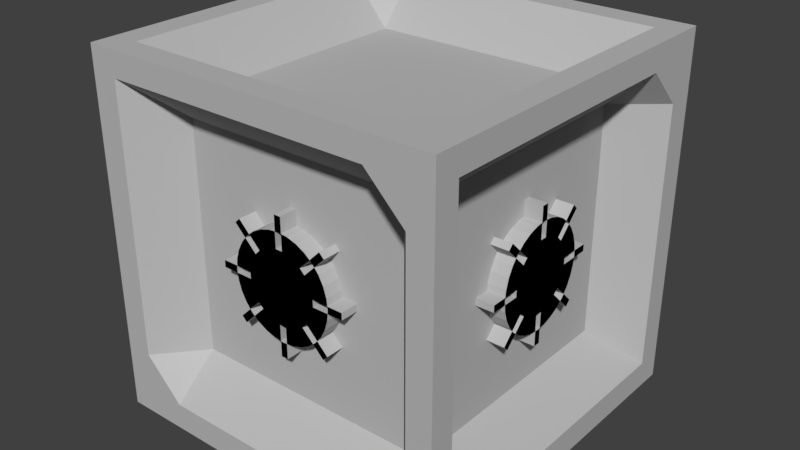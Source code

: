 # Source: BlockBomb.blend  (saved by Blender 2.78.0; exported with 4.5.12 LTS)
import bpy
from mathutils import Matrix  # noqa: F401  (used for matrix-valued properties, if any)

bpy.ops.wm.read_factory_settings(use_empty=True)
scene = bpy.context.scene
scene.name = 'Scene'

# ---- collections
col_collection_1 = bpy.data.collections.new('Collection 1'); scene.collection.children.link(col_collection_1)

# ---- materials (node trees are filled in below, after node groups)
mat_material_001 = bpy.data.materials.new('Material.001')
mat_material_001.alpha_threshold = 0.0
mat_material_001.use_transparent_shadow = False
mat_material_001.diffuse_color = (0.5, 0.5, 0.5, 1.0)
mat_material_001.roughness = 0.5
mat_bomb = bpy.data.materials.new('Bomb')
mat_bomb.alpha_threshold = 0.0
mat_bomb.use_transparent_shadow = False
mat_bomb.diffuse_color = (0.0, 0.0, 0.0, 1.0)
mat_bomb.roughness = 0.5

# ---- material node trees

# ---- world
world_world = bpy.data.worlds.new('World'); scene.world = world_world
world_world.color = (0.05088, 0.05088, 0.05088)
world_world.use_sun_shadow = False
world_world.sun_shadow_jitter_overblur = 0.0
world_world.cycles.sampling_method = 'MANUAL'

# ---- meshes
me_cube_002 = bpy.data.meshes.new('Cube.002')
me_cube_002.from_pydata([(-1.0, -1.0, -1.0), (-1.0, -1.0, 1.0), (-1.0, 1.0, -1.0), (-1.0, 1.0, 1.0), (1.0, -1.0, -1.0), (1.0, -1.0, 1.0), (1.0, 1.0, -1.0), (1.0, 1.0, 1.0), (-0.85, 1.0, -1.0), (-0.85, 1.0, 1.0), (-0.85, -1.0, -1.0), (-0.85, -1.0, 1.0), (0.8613, 1.0, 1.0), (0.8613, -1.0, -1.0), (0.8613, 1.0, -1.0), (0.8613, -1.0, 1.0), (-1.0, -1.0, -0.85), (-1.0, 1.0, -0.85), (1.0, 1.0, -0.85), (1.0, -1.0, -0.85), (-0.85, -1.0, -0.85), (-0.85, 1.0, -0.85), (0.8613, -1.0, -0.85), (0.8613, 1.0, -0.85), (-1.0, -1.0, 0.8613), (-1.0, 1.0, 0.8613), (1.0, 1.0, 0.8613), (1.0, -1.0, 0.8613), (-0.85, -1.0, 0.8613), (-0.85, 1.0, 0.8613), (0.8613, -1.0, 0.8613), (0.8613, 1.0, 0.8613), (-1.0, 0.85, -1.0), (-1.0, 0.85, 1.0), (1.0, 0.85, -1.0), (1.0, 0.85, 1.0), (-0.85, 0.85, 1.0), (-0.85, 0.85, -1.0), (0.8613, 0.85, 1.0), (0.8613, 0.85, -1.0), (1.0, 0.85, -0.85), (-1.0, 0.85, -0.85), (1.0, 0.85, 0.8613), (-1.0, 0.85, 0.8613), (-1.0, -0.8613, -1.0), (1.0, -0.8613, 1.0), (-0.85, -0.8613, 1.0), (-0.85, -0.8613, -1.0), (0.8613, -0.8613, 1.0), (0.8613, -0.8613, -1.0), (1.0, -0.8613, -0.85), (1.0, -0.8613, 0.8613), (-1.0, -0.8613, 1.0), (1.0, -0.8613, -1.0), (-1.0, -0.8613, -0.85), (-1.0, -0.8613, 0.8613), (-0.85, -1.0, 0.005625), (-0.85, 1.0, 0.005625), (0.8613, -1.0, 0.005625), (0.8613, 1.0, 0.005625), (0.005625, 1.0, -0.85), (0.005625, -1.0, -0.85), (0.005625, 1.0, 0.8613), (0.005625, -1.0, 0.8613), (-1.0, -0.005625, -0.85), (-1.0, -0.005625, 0.8613), (-1.0, 0.85, 0.005625), (1.0, 0.85, 0.005625), (0.005625, 0.85, -1.0), (0.005625, 0.85, 1.0), (-0.85, -0.005625, 1.0), (-0.85, -0.005625, -1.0), (0.8613, -0.005625, 1.0), (0.8613, -0.005625, -1.0), (1.0, -0.005625, -0.85), (1.0, -0.005625, 0.8613), (-1.0, -0.8613, 0.005625), (1.0, -0.8613, 0.005625), (0.005625, -0.8613, -1.0), (0.005625, -0.8613, 1.0), (0.005625, -0.005625, 0.75), (0.005625, -0.005625, -0.75), (-0.85, -1.0, -0.4222), (-0.85, 1.0, -0.4222), (0.8613, -1.0, -0.4222), (0.8613, 1.0, -0.4222), (0.4334, 1.0, -0.85), (-0.4222, -1.0, -0.85), (0.4334, 1.0, 0.8613), (-0.4222, -1.0, 0.8613), (-1.0, 0.4222, -0.85), (-1.0, 0.4222, 0.8613), (-1.0, 0.85, -0.4222), (1.0, 0.85, -0.4222), (-0.4222, 0.85, -1.0), (0.4334, 0.85, 1.0), (-0.85, -0.4334, 1.0), (-0.85, -0.4334, -1.0), (0.8613, -0.4334, 1.0), (0.8613, -0.4334, -1.0), (1.0, -0.4334, -0.85), (1.0, -0.4334, 0.8613), (-1.0, -0.8613, -0.4222), (1.0, -0.8613, -0.4222), (-0.4222, -0.8613, -1.0), (0.4334, -0.8613, 1.0), (-0.85, -1.0, 0.4334), (-0.85, 1.0, 0.4334), (0.8613, -1.0, 0.4334), (0.8613, 1.0, 0.4334), (-0.4222, 1.0, -0.85), (0.4334, -1.0, -0.85), (-0.4222, 1.0, 0.8613), (0.4334, -1.0, 0.8613), (-1.0, -0.4334, -0.85), (-1.0, -0.4334, 0.8613), (-1.0, 0.85, 0.4334), (1.0, 0.85, 0.4334), (0.4334, 0.85, -1.0), (-0.4222, 0.85, 1.0), (-0.85, 0.4222, 1.0), (-0.85, 0.4222, -1.0), (0.8613, 0.4222, 1.0), (0.8613, 0.4222, -1.0), (1.0, 0.4222, -0.85), (1.0, 0.4222, 0.8613), (-1.0, -0.8613, 0.4334), (1.0, -0.8613, 0.4334), (0.4334, -0.8613, -1.0), (-0.4222, -0.8613, 1.0), (0.005625, -0.4334, 0.75), (0.005625, 0.4222, 0.75), (0.4334, -0.005625, 0.75), (-0.4222, -0.005625, 0.75), (0.005625, -0.4334, -0.75), (0.005625, 0.4222, -0.75), (-0.4222, -0.005625, -0.75), (0.4334, -0.005625, -0.75), (0.75, -0.4334, 0.005625), (0.75, 0.4222, 0.005625), (0.75, -0.005625, -0.4222), (0.75, -0.005625, 0.4334), (-0.75, 0.4222, 0.005625), (-0.75, -0.4334, 0.005625), (-0.75, -0.005625, -0.4222), (-0.75, -0.005625, 0.4334), (-0.4222, -0.75, 0.005625), (0.4334, -0.75, 0.005625), (0.005625, -0.75, -0.4222), (0.005625, -0.75, 0.4334), (0.4334, 0.75, 0.005625), (-0.4222, 0.75, 0.005625), (0.005625, 0.75, -0.4222), (0.005625, 0.75, 0.4334), (-0.4222, 0.75, 0.4334), (-0.4222, 0.75, -0.4222), (0.4334, 0.75, -0.4222), (0.4334, -0.75, 0.4334), (0.4334, -0.75, -0.4222), (-0.4222, -0.75, -0.4222), (-0.75, -0.4334, 0.4334), (-0.75, -0.4334, -0.4222), (-0.75, 0.4222, -0.4222), (0.75, 0.4222, 0.4334), (0.75, 0.4222, -0.4222), (0.75, -0.4334, -0.4222), (0.4334, 0.4222, -0.75), (-0.4222, 0.4222, -0.75), (-0.4222, -0.4334, -0.75), (-0.4222, 0.4222, 0.75), (0.4334, 0.4222, 0.75), (0.4334, -0.4334, 0.75), (-0.4222, -0.4334, 0.75), (0.4334, -0.4334, -0.75), (0.75, -0.4334, 0.4334), (-0.75, 0.4222, 0.4334), (-0.4222, -0.75, 0.4334), (0.4334, 0.75, 0.4334), (-0.85, -1.0, -0.6361), (-0.85, 1.0, -0.6361), (0.8613, -1.0, -0.6361), (0.8613, 1.0, -0.6361), (0.6473, 1.0, -0.85), (-0.6361, -1.0, -0.85), (0.6473, 1.0, 0.8613), (-0.6361, -1.0, 0.8613), (-1.0, 0.6361, -0.85), (-1.0, 0.6361, 0.8613), (-1.0, 0.85, -0.6361), (1.0, 0.85, -0.6361), (-0.6361, 0.85, -1.0), (0.6473, 0.85, 1.0), (-0.85, -0.6473, 1.0), (-0.85, -0.6473, -1.0), (0.8613, -0.6473, 1.0), (0.8613, -0.6473, -1.0), (1.0, -0.6473, -0.85), (1.0, -0.6473, 0.8613), (-1.0, -0.8613, -0.6361), (1.0, -0.8613, -0.6361), (-0.6361, -0.8613, -1.0), (0.6473, -0.8613, 1.0), (-0.85, -1.0, 0.2195), (-0.85, 1.0, 0.2195), (0.8613, -1.0, 0.2195), (0.8613, 1.0, 0.2195), (-0.2083, 1.0, -0.85), (0.2195, -1.0, -0.85), (-0.2083, 1.0, 0.8613), (0.2195, -1.0, 0.8613), (-1.0, -0.2195, -0.85), (-1.0, -0.2195, 0.8613), (-1.0, 0.85, 0.2195), (1.0, 0.85, 0.2195), (0.2195, 0.85, -1.0), (-0.2083, 0.85, 1.0), (-0.85, 0.2083, 1.0), (-0.85, 0.2083, -1.0), (0.8613, 0.2083, 1.0), (0.8613, 0.2083, -1.0), (1.0, 0.2083, -0.85), (1.0, 0.2083, 0.8613), (-1.0, -0.8613, 0.2195), (1.0, -0.8613, 0.2195), (0.2195, -0.8613, -1.0), (-0.2083, -0.8613, 1.0), (0.005625, -0.6473, 0.75), (0.005625, 0.2083, 0.75), (0.6473, -0.005625, 0.75), (-0.2083, -0.005625, 0.75), (0.005625, -0.6473, -0.75), (0.005625, 0.2083, -0.75), (-0.6361, -0.005625, -0.75), (0.2195, -0.005625, -0.75), (0.75, -0.6473, 0.005625), (0.75, 0.2083, 0.005625), (0.75, -0.005625, -0.6361), (0.75, -0.005625, 0.2195), (-0.75, 0.6361, 0.005625), (-0.75, -0.2195, 0.005625), (-0.75, -0.005625, -0.6361), (-0.75, -0.005625, 0.2195), (-0.6361, -0.75, 0.005625), (0.2195, -0.75, 0.005625), (0.005625, -0.75, -0.6361), (0.005625, -0.75, 0.2195), (0.6473, 0.75, 0.005625), (-0.2083, 0.75, 0.005625), (0.005625, 0.75, -0.6361), (0.005625, 0.75, 0.2195), (-0.85, -1.0, -0.2083), (-0.85, 1.0, -0.2083), (0.8613, -1.0, -0.2083), (0.8613, 1.0, -0.2083), (0.2195, 1.0, -0.85), (-0.2083, -1.0, -0.85), (0.2195, 1.0, 0.8613), (-0.2083, -1.0, 0.8613), (-1.0, 0.2083, -0.85), (-1.0, 0.2083, 0.8613), (-1.0, 0.85, -0.2083), (1.0, 0.85, -0.2083), (-0.2083, 0.85, -1.0), (0.2195, 0.85, 1.0), (-0.85, -0.2195, 1.0), (-0.85, -0.2195, -1.0), (0.8613, -0.2195, 1.0), (0.8613, -0.2195, -1.0), (1.0, -0.2195, -0.85), (1.0, -0.2195, 0.8613), (-1.0, -0.8613, -0.2083), (1.0, -0.8613, -0.2083), (-0.2083, -0.8613, -1.0), (0.2195, -0.8613, 1.0), (-0.85, -1.0, 0.6473), (-0.85, 1.0, 0.6473), (0.8613, -1.0, 0.6473), (0.8613, 1.0, 0.6473), (-0.6361, 1.0, -0.85), (0.6473, -1.0, -0.85), (-0.6361, 1.0, 0.8613), (0.6473, -1.0, 0.8613), (-1.0, -0.6473, -0.85), (-1.0, -0.6473, 0.8613), (-1.0, 0.85, 0.6473), (1.0, 0.85, 0.6473), (0.6473, 0.85, -1.0), (-0.6361, 0.85, 1.0), (-0.85, 0.6361, 1.0), (-0.85, 0.6361, -1.0), (0.8613, 0.6361, 1.0), (0.8613, 0.6361, -1.0), (1.0, 0.6361, -0.85), (1.0, 0.6361, 0.8613), (-1.0, -0.8613, 0.6473), (1.0, -0.8613, 0.6473), (0.6473, -0.8613, -1.0), (-0.6361, -0.8613, 1.0), (0.005625, -0.2195, 0.75), (0.005625, 0.6361, 0.75), (0.2195, -0.005625, 0.75), (-0.6361, -0.005625, 0.75), (0.005625, -0.2195, -0.75), (0.005625, 0.6361, -0.75), (-0.2083, -0.005625, -0.75), (0.6473, -0.005625, -0.75), (0.75, -0.2195, 0.005625), (0.75, 0.6361, 0.005625), (0.75, -0.005625, -0.2083), (0.75, -0.005625, 0.6473), (-0.75, 0.2083, 0.005625), (-0.75, -0.6473, 0.005625), (-0.75, -0.005625, -0.2083), (-0.75, -0.005625, 0.6473), (-0.2083, -0.75, 0.005625), (0.6473, -0.75, 0.005625), (0.005625, -0.75, -0.2083), (0.005625, -0.75, 0.6473), (0.2195, 0.75, 0.005625), (-0.6361, 0.75, 0.005625), (0.005625, 0.75, -0.2083), (0.005625, 0.75, 0.6473), (-0.2083, 0.75, 0.4334), (-0.6361, 0.75, 0.4334), (-0.4222, 0.75, 0.2195), (-0.4222, 0.75, 0.6473), (-0.2083, 0.75, -0.4222), (-0.6361, 0.75, -0.4222), (-0.4222, 0.75, -0.6361), (-0.4222, 0.75, -0.2083), (0.6473, 0.75, -0.4222), (0.2195, 0.75, -0.4222), (0.4334, 0.75, -0.6361), (0.4334, 0.75, -0.2083), (0.2195, -0.75, 0.4334), (0.6473, -0.75, 0.4334), (0.4334, -0.75, 0.2195), (0.4334, -0.75, 0.6473), (0.2195, -0.75, -0.4222), (0.6473, -0.75, -0.4222), (0.4334, -0.75, -0.6361), (0.4334, -0.75, -0.2083), (-0.6361, -0.75, -0.4222), (-0.2083, -0.75, -0.4222), (-0.4222, -0.75, -0.6361), (-0.4222, -0.75, -0.2083), (-0.75, -0.2195, 0.4334), (-0.75, -0.6473, 0.4334), (-0.75, -0.4334, 0.2195), (-0.75, -0.4334, 0.6473), (-0.75, -0.2195, -0.4222), (-0.75, -0.6473, -0.4222), (-0.75, -0.4334, -0.6361), (-0.75, -0.4334, -0.2083), (-0.75, 0.6361, -0.4222), (-0.75, 0.2083, -0.4222), (-0.75, 0.4222, -0.6361), (-0.75, 0.4222, -0.2083), (0.75, 0.2083, 0.4334), (0.75, 0.6361, 0.4334), (0.75, 0.4222, 0.2195), (0.75, 0.4222, 0.6473), (0.75, 0.2083, -0.4222), (0.75, 0.6361, -0.4222), (0.75, 0.4222, -0.6361), (0.75, 0.4222, -0.2083), (0.75, -0.6473, -0.4222), (0.75, -0.2195, -0.4222), (0.75, -0.4334, -0.6361), (0.75, -0.4334, -0.2083), (0.4334, 0.2083, -0.75), (0.4334, 0.6361, -0.75), (0.2195, 0.4222, -0.75), (0.6473, 0.4222, -0.75), (-0.4222, 0.2083, -0.75), (-0.4222, 0.6361, -0.75), (-0.6361, 0.4222, -0.75), (-0.2083, 0.4222, -0.75), (-0.4222, -0.6473, -0.75), (-0.4222, -0.2195, -0.75), (-0.6361, -0.4334, -0.75), (-0.2083, -0.4334, -0.75), (-0.4222, 0.2083, 0.75), (-0.4222, 0.6361, 0.75), (-0.2083, 0.4222, 0.75), (-0.6361, 0.4222, 0.75), (0.4334, 0.2083, 0.75), (0.4334, 0.6361, 0.75), (0.6473, 0.4222, 0.75), (0.2195, 0.4222, 0.75), (0.4334, -0.6473, 0.75), (0.4334, -0.2195, 0.75), (0.6473, -0.4334, 0.75), (0.2195, -0.4334, 0.75), (-0.4222, -0.6473, 0.75), (-0.4222, -0.2195, 0.75), (-0.2083, -0.4334, 0.75), (-0.6361, -0.4334, 0.75), (0.4334, -0.6473, -0.75), (0.4334, -0.2195, -0.75), (0.2195, -0.4334, -0.75), (0.6473, -0.4334, -0.75), (0.75, -0.6473, 0.4334), (0.75, -0.2195, 0.4334), (0.75, -0.4334, 0.2195), (0.75, -0.4334, 0.6473), (-0.75, 0.6361, 0.4334), (-0.75, 0.2083, 0.4334), (-0.75, 0.4222, 0.2195), (-0.75, 0.4222, 0.6473), (-0.6361, -0.75, 0.4334), (-0.2083, -0.75, 0.4334), (-0.4222, -0.75, 0.2195), (-0.4222, -0.75, 0.6473), (0.6473, 0.75, 0.4334), (0.2195, 0.75, 0.4334), (0.4334, 0.75, 0.2195), (0.4334, 0.75, 0.6473), (0.2195, 0.75, 0.6473), (0.6473, 0.75, 0.2195), (-0.2083, -0.75, 0.6473), (-0.6361, -0.75, 0.2195), (-0.75, 0.2083, 0.6473), (-0.75, 0.6361, 0.2195), (0.75, -0.2195, 0.6473), (0.75, -0.6473, 0.2195), (0.6473, -0.2195, -0.75), (0.2195, -0.2195, -0.75), (0.2195, -0.6473, -0.75), (-0.6361, -0.2195, 0.75), (-0.2083, -0.2195, 0.75), (-0.2083, -0.6473, 0.75), (0.2195, -0.2195, 0.75), (0.6473, -0.2195, 0.75), (0.6473, -0.6473, 0.75), (0.2195, 0.6361, 0.75), (0.6473, 0.6361, 0.75), (0.6473, 0.2083, 0.75), (-0.6361, 0.6361, 0.75), (-0.2083, 0.6361, 0.75), (-0.2083, 0.2083, 0.75), (-0.2083, -0.2195, -0.75), (-0.6361, -0.2195, -0.75), (-0.6361, -0.6473, -0.75), (-0.2083, 0.6361, -0.75), (-0.6361, 0.6361, -0.75), (-0.6361, 0.2083, -0.75), (0.6473, 0.6361, -0.75), (0.2195, 0.6361, -0.75), (0.2195, 0.2083, -0.75), (0.75, -0.2195, -0.6361), (0.75, -0.6473, -0.6361), (0.75, 0.6361, -0.2083), (0.75, 0.6361, -0.6361), (0.75, 0.2083, -0.6361), (0.75, 0.6361, 0.6473), (0.75, 0.6361, 0.2195), (-0.75, 0.2083, -0.6361), (-0.75, 0.6361, -0.6361), (-0.75, -0.6473, -0.2083), (-0.75, -0.6473, -0.6361), (-0.75, -0.2195, -0.6361), (-0.75, -0.6473, 0.6473), (-0.75, -0.6473, 0.2195), (-0.2083, -0.75, -0.6361), (-0.6361, -0.75, -0.6361), (0.6473, -0.75, -0.2083), (0.6473, -0.75, -0.6361), (0.2195, -0.75, -0.6361), (0.6473, -0.75, 0.6473), (0.6473, -0.75, 0.2195), (0.2195, 0.75, -0.6361), (0.6473, 0.75, -0.6361), (-0.6361, 0.75, -0.2083), (-0.6361, 0.75, -0.6361), (-0.2083, 0.75, -0.6361), (-0.6361, 0.75, 0.6473), (-0.6361, 0.75, 0.2195), (-0.2083, 0.75, 0.6473), (0.6473, 0.75, -0.2083), (0.2195, -0.75, 0.6473), (-0.6361, -0.75, -0.2083), (-0.75, -0.2195, 0.6473), (-0.75, 0.6361, -0.2083), (0.75, 0.2083, 0.6473), (0.75, -0.6473, -0.2083), (0.6473, 0.2083, -0.75), (-0.2083, 0.2083, -0.75), (-0.2083, -0.6473, -0.75), (-0.6361, 0.2083, 0.75), (0.2195, 0.2083, 0.75), (0.2195, -0.6473, 0.75), (-0.6361, -0.6473, 0.75), (0.6473, -0.6473, -0.75), (0.75, -0.6473, 0.6473), (-0.75, 0.6361, 0.6473), (-0.6361, -0.75, 0.6473), (0.6473, 0.75, 0.6473), (0.2195, 0.75, 0.2591), (0.2195, 0.75, -0.2512), (-0.2512, 0.75, 0.2195), (0.005625, 0.75, -0.2751), (0.005625, 0.75, -0.3561), (0.2195, 0.75, -0.01457), (0.2195, 0.75, -0.1568), (0.2195, 0.75, -0.1987), (-0.2083, 0.75, 0.2013), (-0.2083, 0.75, 0.1766), (-0.2083, 0.75, 0.02255), (-0.1954, 0.75, -0.2083), (-0.1905, 0.75, -0.2083), (-0.02793, 0.75, -0.2083), (-0.2479, 0.75, -0.2083), (-0.3695, 0.75, 0.005625), (-0.2896, 0.75, 0.005625), (0.005625, 0.75, 0.3641), (0.005625, 0.75, 0.2831), (-0.2019, 0.75, 0.005625), (0.2324, 0.75, 0.2195), (-0.2083, 0.75, -0.2212), (0.005625, 0.75, 0.1965), (0.1832, 0.75, 0.005625), (0.00918, 0.75, 0.2195), (0.1678, 0.75, 0.2195), (0.1799, 0.75, 0.2195), (-0.2083, 0.75, -0.01457), (-0.2083, 0.75, -0.1687), (-0.2083, 0.75, -0.1944), (0.2291, 0.75, -0.2083), (0.2707, 0.75, 0.005625), (0.3508, 0.75, 0.005625), (0.2195, 0.75, 0.2067), (0.2195, 0.75, 0.1648), (0.2195, 0.75, 0.02255), (0.00918, 0.75, -0.2083), (0.1718, 0.75, -0.2083), (0.1766, 0.75, -0.2083), (-0.1987, 0.75, 0.2195), (-0.1865, 0.75, 0.2195), (-0.02793, 0.75, 0.2195), (-0.2083, 0.75, 0.2291), (0.005625, 0.75, -0.1886), (-0.243, 0.75, 0.02255), (-0.2878, 0.75, 0.02254), (-0.3695, 0.75, 0.02254), (-0.2842, 0.75, 0.05873), (-0.2682, 0.75, 0.1114), (-0.243, 0.75, 0.1586), (-0.2193, 0.75, 0.1877), (-0.243, 0.75, 0.2114), (-0.2267, 0.75, -0.2396), (-0.243, 0.75, -0.2559), (-0.2509, 0.75, -0.2638), (-0.2751, 0.75, -0.2396), (-0.2771, 0.75, -0.2375), (-0.003067, 0.75, -0.1886), (-0.02793, 0.75, -0.1886), (-0.1586, 0.75, -0.119), (-0.1324, 0.75, -0.1453), (-0.1932, 0.75, -0.2061), (-0.2019, 0.75, 0.0003124), (-0.2019, 0.75, -0.01457), (-0.02793, 0.75, 0.2827), (-0.02793, 0.75, 0.2403), (-0.003067, 0.75, 0.3641), (-0.02793, 0.75, 0.3641), (-0.1649, 0.75, 0.2373), (-0.1594, 0.75, 0.2403), (-0.1163, 0.75, 0.2633), (-0.06371, 0.75, 0.2792), (-0.0307, 0.75, 0.2825), (-0.01962, 0.75, 0.2835), (-0.01573, 0.75, 0.2839), (-0.01362, 0.75, 0.284), (-0.01113, 0.75, 0.2842), (-0.008533, 0.75, 0.2842), (-0.006542, 0.75, 0.2841), (-0.003067, 0.75, 0.2839), (0.000864, 0.75, 0.2835), (0.2322, 0.75, -0.2638), (0.2369, 0.75, -0.2591), (0.2563, 0.75, -0.2396), (0.2584, 0.75, -0.2375), (0.2369, 0.75, -0.216), (0.1399, 0.75, -0.119), (0.1136, 0.75, -0.1453), (0.1745, 0.75, -0.2061), (0.2007, 0.75, -0.1798), (0.009181, 0.75, -0.1886), (0.1832, 0.75, 0.0003151), (0.1832, 0.75, -0.01457), (0.1886, 0.75, -0.1944), (0.3508, 0.75, 0.0003145), (0.3508, 0.75, -0.01457), (0.269, 0.75, -0.01457), (0.2369, 0.75, -0.01457), (0.2705, 0.75, 0.000315), (0.2654, 0.75, -0.05076), (0.2495, 0.75, -0.1034), (0.2369, 0.75, -0.127), (0.2235, 0.75, -0.1519), (0.2369, 0.75, 0.267), (0.2322, 0.75, 0.2718), (0.2369, 0.75, 0.224), (0.2531, 0.75, 0.2403), (0.2584, 0.75, 0.2455), (0.1832, 0.75, 0.02254), (0.1745, 0.75, 0.2141), (0.1136, 0.75, 0.1533), (0.1399, 0.75, 0.127), (0.2007, 0.75, 0.1878), (0.00918, 0.75, 0.1965), (0.1886, 0.75, 0.2024), (-0.02793, 0.75, 0.1965), (-0.003067, 0.75, 0.1965), (-0.2019, 0.75, 0.02255), (-0.1931, 0.75, 0.214), (-0.1324, 0.75, 0.1533), (-0.1586, 0.75, 0.127), (-0.2719, 0.75, 0.2403), (-0.2771, 0.75, 0.2455), (-0.2509, 0.75, 0.2718), (-0.243, 0.75, 0.2639), (-0.2194, 0.75, 0.2403), (-0.02793, 0.75, -0.2396), (-0.02793, 0.75, -0.2748), (-0.02793, 0.75, -0.3561), (-0.003067, 0.75, -0.3561), (0.0008645, 0.75, -0.2755), (-0.003028, 0.75, -0.2759), (-0.005135, 0.75, -0.276), (-0.00762, 0.75, -0.2762), (-0.01022, 0.75, -0.2762), (-0.01221, 0.75, -0.2761), (-0.01573, 0.75, -0.2759), (-0.01962, 0.75, -0.2755), (-0.0307, 0.75, -0.2745), (-0.06371, 0.75, -0.2712), (-0.1163, 0.75, -0.2553), (-0.1456, 0.75, -0.2396), (-0.1649, 0.75, -0.2293), (-0.243, 0.75, -0.2034), (-0.2194, 0.75, -0.1798), (-0.3695, 0.75, 0.0003135), (-0.3695, 0.75, -0.01457), (-0.2878, 0.75, -0.01457), (-0.243, 0.75, -0.01457), (-0.2423, 0.75, -0.1519), (-0.2682, 0.75, -0.1034), (-0.2842, 0.75, -0.05076), (-0.2892, 0.75, 0.0003127), (0.2369, 0.75, 0.02254), (0.269, 0.75, 0.02254), (0.3508, 0.75, 0.02255), (0.2235, 0.75, 0.1599), (0.2369, 0.75, 0.1349), (0.2495, 0.75, 0.1114), (0.2654, 0.75, 0.05873), (0.208, 0.75, -0.2396), (0.00918, 0.75, -0.2748), (0.00918, 0.75, -0.2396), (0.009181, 0.75, -0.3561), (0.1461, 0.75, -0.2293), (0.1269, 0.75, -0.2396), (0.0976, 0.75, -0.2553), (0.04495, 0.75, -0.2712), (0.01195, 0.75, -0.2745), (0.2006, 0.75, 0.2403), (0.00918, 0.75, 0.2403), (0.00918, 0.75, 0.2827), (0.00918, 0.75, 0.3641), (0.01195, 0.75, 0.2825), (0.04495, 0.75, 0.2792), (0.0976, 0.75, 0.2633), (0.1406, 0.75, 0.2403), (0.1461, 0.75, 0.2373), (-0.2019, 0.85, 0.005625), (0.005625, 0.85, 0.005625), (0.005625, 0.85, 0.1965), (0.1799, 0.85, 0.2195), (0.2195, 0.85, 0.2195), (0.2195, 0.85, 0.2591), (0.1766, 0.85, -0.2083), (0.2195, 0.85, -0.2083), (0.2195, 0.85, -0.1987), (-0.2512, 0.85, 0.2195), (-0.2083, 0.85, 0.2195), (-0.2083, 0.85, 0.2291), (-0.2479, 0.85, -0.2083), (-0.2083, 0.85, -0.2083), (-0.2083, 0.85, -0.1944), (0.2195, 0.85, -0.2512), (0.005625, 0.85, -0.2751), (0.005625, 0.85, -0.3561), (0.2195, 0.85, -0.01457), (0.2195, 0.85, -0.1568), (-0.2083, 0.85, 0.2013), (-0.2083, 0.85, 0.1766), (-0.2083, 0.85, 0.02255), (-0.1954, 0.85, -0.2083), (-0.1905, 0.85, -0.2083), (-0.02793, 0.85, -0.2083), (-0.3695, 0.85, 0.005625), (-0.2896, 0.85, 0.005625), (0.005625, 0.85, 0.3641), (0.005625, 0.85, 0.2831), (0.2324, 0.85, 0.2195), (-0.2083, 0.85, -0.2212), (0.1832, 0.85, 0.005625), (0.00918, 0.85, 0.2195), (0.1678, 0.85, 0.2195), (-0.2083, 0.85, -0.01457), (-0.2083, 0.85, -0.1687), (0.2291, 0.85, -0.2083), (0.2707, 0.85, 0.005625), (0.3508, 0.85, 0.005625), (0.2195, 0.85, 0.2067), (0.2195, 0.85, 0.1648), (0.2195, 0.85, 0.02255), (0.00918, 0.85, -0.2083), (0.1718, 0.85, -0.2083), (-0.1987, 0.85, 0.2195), (-0.1865, 0.85, 0.2195), (-0.02793, 0.85, 0.2195), (0.005625, 0.85, -0.1886), (-0.243, 0.85, 0.02255), (-0.2878, 0.85, 0.02254), (-0.3695, 0.85, 0.02254), (-0.2842, 0.85, 0.05873), (-0.2682, 0.85, 0.1114), (-0.243, 0.85, 0.1586), (-0.2193, 0.85, 0.1877), (-0.243, 0.85, 0.2114), (-0.2267, 0.85, -0.2396), (-0.243, 0.85, -0.2559), (-0.2509, 0.85, -0.2638), (-0.2751, 0.85, -0.2396), (-0.2771, 0.85, -0.2375), (-0.003067, 0.85, -0.1886), (-0.02793, 0.85, -0.1886), (-0.1586, 0.85, -0.119), (-0.1324, 0.85, -0.1453), (-0.1932, 0.85, -0.2061), (-0.2019, 0.85, 0.0003124), (-0.2019, 0.85, -0.01457), (-0.02793, 0.85, 0.2827), (-0.02793, 0.85, 0.2403), (-0.003067, 0.85, 0.3641), (-0.02793, 0.85, 0.3641), (-0.1649, 0.85, 0.2373), (-0.1594, 0.85, 0.2403), (-0.1163, 0.85, 0.2633), (-0.06371, 0.85, 0.2792), (-0.0307, 0.85, 0.2825), (-0.01962, 0.85, 0.2835), (-0.01573, 0.85, 0.2839), (-0.01362, 0.85, 0.284), (-0.01113, 0.85, 0.2842), (-0.008533, 0.85, 0.2842), (-0.006542, 0.85, 0.2841), (-0.003067, 0.85, 0.2839), (0.0008641, 0.85, 0.2835), (0.2322, 0.85, -0.2638), (0.2369, 0.85, -0.2591), (0.2563, 0.85, -0.2396), (0.2584, 0.85, -0.2375), (0.2369, 0.85, -0.216), (0.1399, 0.85, -0.119), (0.1136, 0.85, -0.1453), (0.1745, 0.85, -0.2061), (0.2007, 0.85, -0.1798), (0.009181, 0.85, -0.1886), (0.1832, 0.85, 0.0003151), (0.1832, 0.85, -0.01457), (0.1886, 0.85, -0.1944), (0.3508, 0.85, 0.0003145), (0.3508, 0.85, -0.01457), (0.269, 0.85, -0.01457), (0.2369, 0.85, -0.01457), (0.2705, 0.85, 0.000315), (0.2654, 0.85, -0.05076), (0.2495, 0.85, -0.1034), (0.2369, 0.85, -0.127), (0.2235, 0.85, -0.1519), (0.2369, 0.85, 0.267), (0.2322, 0.85, 0.2718), (0.2369, 0.85, 0.224), (0.2531, 0.85, 0.2403), (0.2584, 0.85, 0.2455), (0.1832, 0.85, 0.02254), (0.1745, 0.85, 0.2141), (0.1136, 0.85, 0.1533), (0.1399, 0.85, 0.127), (0.2007, 0.85, 0.1878), (0.00918, 0.85, 0.1965), (0.1886, 0.85, 0.2024), (-0.02793, 0.85, 0.1965), (-0.003067, 0.85, 0.1965), (-0.2019, 0.85, 0.02255), (-0.1931, 0.85, 0.214), (-0.1324, 0.85, 0.1533), (-0.1586, 0.85, 0.127), (-0.2719, 0.85, 0.2403), (-0.2771, 0.85, 0.2455), (-0.2509, 0.85, 0.2718), (-0.243, 0.85, 0.2639), (-0.2194, 0.85, 0.2403), (-0.02793, 0.85, -0.2396), (-0.02793, 0.85, -0.2748), (-0.02793, 0.85, -0.3561), (-0.003067, 0.85, -0.3561), (0.0008646, 0.85, -0.2755), (-0.003028, 0.85, -0.2759), (-0.005135, 0.85, -0.276), (-0.00762, 0.85, -0.2762), (-0.01022, 0.85, -0.2762), (-0.01221, 0.85, -0.2761), (-0.01573, 0.85, -0.2759), (-0.01962, 0.85, -0.2755), (-0.0307, 0.85, -0.2745), (-0.06371, 0.85, -0.2712), (-0.1163, 0.85, -0.2553), (-0.1456, 0.85, -0.2396), (-0.1649, 0.85, -0.2293), (-0.243, 0.85, -0.2034), (-0.2194, 0.85, -0.1798), (-0.3695, 0.85, 0.0003135), (-0.3695, 0.85, -0.01457), (-0.2878, 0.85, -0.01457), (-0.243, 0.85, -0.01457), (-0.2423, 0.85, -0.1519), (-0.2682, 0.85, -0.1034), (-0.2842, 0.85, -0.05076), (-0.2892, 0.85, 0.0003127), (0.2369, 0.85, 0.02254), (0.269, 0.85, 0.02254), (0.3508, 0.85, 0.02255), (0.2235, 0.85, 0.1599), (0.2369, 0.85, 0.1349), (0.2495, 0.85, 0.1114), (0.2654, 0.85, 0.05873), (0.208, 0.85, -0.2396), (0.009181, 0.85, -0.2748), (0.009181, 0.85, -0.2396), (0.009181, 0.85, -0.3561), (0.1461, 0.85, -0.2293), (0.1269, 0.85, -0.2396), (0.0976, 0.85, -0.2553), (0.04495, 0.85, -0.2712), (0.01195, 0.85, -0.2745), (0.2006, 0.85, 0.2403), (0.00918, 0.85, 0.2403), (0.00918, 0.85, 0.2827), (0.00918, 0.85, 0.3641), (0.01195, 0.85, 0.2825), (0.04495, 0.85, 0.2792), (0.0976, 0.85, 0.2633), (0.1406, 0.85, 0.2403), (0.1461, 0.85, 0.2373), (-0.75, -0.005625, 0.2061), (-0.75, 0.1908, 0.005625), (-0.75, 0.2083, -0.2367), (-0.75, 0.2313, 0.2195), (-0.75, -0.2195, -0.2313), (-0.75, -0.2479, 0.2195), (-0.75, 0.2813, 0.005625), (-0.75, 0.364, 0.005625), (-0.75, 0.2083, -0.01216), (-0.75, 0.2083, -0.1824), (-0.75, 0.0109, 0.2195), (-0.75, 0.1771, 0.2195), (-0.75, 0.1875, 0.2195), (-0.75, -0.2195, -0.01216), (-0.75, -0.2195, -0.1771), (-0.75, -0.2195, -0.1902), (-0.75, -0.2195, 0.2042), (-0.75, -0.2195, 0.1911), (-0.75, -0.2195, 0.02621), (-0.75, -0.005625, -0.192), (-0.75, 0.2083, 0.1965), (-0.75, 0.2083, 0.02621), (-0.75, -0.005625, -0.2826), (-0.75, -0.005625, -0.3653), (-0.75, -0.2195, 0.2454), (-0.75, -0.3806, 0.005625), (-0.75, -0.2978, 0.005625), (-0.75, 0.2083, 0.2513), (-0.75, -0.2073, 0.005625), (-0.75, 0.2342, -0.2083), (-0.75, -0.2006, -0.2083), (-0.75, -0.1965, -0.2083), (-0.75, -0.02747, -0.2083), (-0.75, -0.005625, 0.3793), (-0.75, -0.005625, 0.2967), (-0.75, 0.0109, -0.2083), (-0.75, 0.1799, -0.2083), (-0.75, 0.184, -0.2083), (-0.75, -0.204, 0.2195), (-0.75, -0.1937, 0.2195), (-0.75, -0.02747, 0.2195), (-0.75, -0.2507, -0.2083), (-0.75, 0.2463, 0.279), (-0.75, 0.2414, 0.2839), (-0.75, 0.2463, 0.2345), (-0.75, 0.2631, 0.2513), (-0.75, 0.2685, 0.2567), (-0.75, -0.02747, -0.192), (-0.75, -0.1626, -0.1202), (-0.75, -0.1355, -0.1473), (-0.75, -0.2073, 0.003231), (-0.75, -0.2073, -0.01216), (-0.75, -0.213, -0.1981), (-0.75, -0.2498, 0.02621), (-0.75, -0.2961, 0.02621), (-0.75, -0.3806, 0.02621), (-0.75, -0.298, 0.007029), (-0.75, -0.2924, 0.06363), (-0.75, -0.2759, 0.1181), (-0.75, -0.2498, 0.1668), (-0.75, -0.2491, 0.1682), (-0.75, -0.2254, 0.197), (-0.75, -0.233, -0.2448), (-0.75, -0.2498, -0.2616), (-0.75, -0.258, -0.2698), (-0.75, -0.283, -0.2448), (-0.75, -0.2851, -0.2427), (-0.75, -0.02747, 0.2952), (-0.75, -0.02747, 0.2513), (-0.75, -0.02747, 0.3793), (-0.75, -0.1983, 0.2242), (-0.75, -0.169, 0.2483), (-0.75, -0.1634, 0.2513), (-0.75, -0.1189, 0.2751), (-0.75, -0.06445, 0.2916), (-0.75, -0.03033, 0.2949), (-0.75, -0.01887, 0.296), (-0.75, -0.01485, 0.2964), (-0.75, -0.01267, 0.2965), (-0.75, -0.01122, 0.2966), (-0.75, -0.009158, 0.2967), (-0.75, -0.007414, 0.2967), (-0.75, 0.1908, 0.02621), (-0.75, 0.1189, 0.1613), (-0.75, 0.146, 0.1342), (-0.75, -0.001763, 0.2061), (-0.75, 0.0109, 0.2061), (-0.75, 0.1964, 0.2122), (-0.75, 0.2164, -0.2448), (-0.75, 0.2414, -0.2698), (-0.75, 0.2463, -0.2649), (-0.75, 0.2664, -0.2448), (-0.75, 0.2685, -0.2427), (-0.75, 0.2463, -0.2204), (-0.75, 0.146, -0.1202), (-0.75, 0.1189, -0.1473), (-0.75, 0.0109, -0.192), (-0.75, -0.001763, -0.192), (-0.75, 0.1908, 0.003232), (-0.75, 0.1908, -0.01216), (-0.75, 0.1964, -0.1981), (-0.75, 0.364, 0.003231), (-0.75, 0.364, -0.01216), (-0.75, 0.2795, -0.01216), (-0.75, 0.2463, -0.01216), (-0.75, 0.281, 0.003231), (-0.75, 0.2758, -0.04957), (-0.75, 0.2593, -0.104), (-0.75, 0.2463, -0.1284), (-0.75, 0.2325, -0.1542), (-0.75, -0.02747, 0.2061), (-0.75, -0.2073, 0.02621), (-0.75, -0.213, 0.2122), (-0.75, -0.1355, 0.1613), (-0.75, -0.1626, 0.1342), (-0.75, -0.2498, 0.2214), (-0.75, -0.2797, 0.2513), (-0.75, -0.2851, 0.2567), (-0.75, -0.258, 0.2839), (-0.75, -0.2498, 0.2757), (-0.75, -0.2254, 0.2513), (-0.75, -0.02747, -0.2448), (-0.75, -0.02747, -0.2811), (-0.75, -0.02747, -0.3653), (-0.75, -0.1983, -0.2102), (-0.75, -0.007414, -0.2827), (-0.75, -0.009158, -0.2826), (-0.75, -0.01122, -0.2826), (-0.75, -0.01267, -0.2825), (-0.75, -0.01485, -0.2823), (-0.75, -0.01887, -0.282), (-0.75, -0.03033, -0.2809), (-0.75, -0.06445, -0.2775), (-0.75, -0.1189, -0.261), (-0.75, -0.1491, -0.2448), (-0.75, -0.169, -0.2342), (-0.75, -0.2254, -0.183), (-0.75, -0.3806, 0.00323), (-0.75, -0.3806, -0.01216), (-0.75, -0.2961, -0.01216), (-0.75, -0.2498, -0.01216), (-0.75, -0.2491, -0.1542), (-0.75, -0.2498, -0.1528), (-0.75, -0.2759, -0.104), (-0.75, -0.2924, -0.04957), (-0.75, -0.2976, 0.003232), (-0.75, 0.2463, 0.02621), (-0.75, 0.2795, 0.02621), (-0.75, 0.364, 0.02621), (-0.75, 0.2325, 0.1682), (-0.75, 0.2463, 0.1424), (-0.75, 0.2593, 0.1181), (-0.75, 0.2758, 0.06363), (-0.75, 0.2814, 0.00703), (-0.75, 0.1817, 0.2242), (-0.75, 0.0109, 0.2513), (-0.75, 0.0109, 0.2952), (-0.75, 0.0109, 0.3793), (-0.75, -0.001763, 0.3793), (-0.75, -0.003901, 0.2965), (-0.75, -0.001763, 0.2964), (-0.75, 0.002301, 0.296), (-0.75, 0.01376, 0.2949), (-0.75, 0.04788, 0.2916), (-0.75, 0.1023, 0.2751), (-0.75, 0.1468, 0.2513), (-0.75, 0.1525, 0.2483), (-0.75, 0.1818, -0.2102), (-0.75, 0.0109, -0.2811), (-0.75, 0.0109, -0.2448), (-0.75, -0.001763, -0.3653), (-0.75, 0.0109, -0.3653), (-0.75, 0.1525, -0.2342), (-0.75, 0.1326, -0.2448), (-0.75, 0.1023, -0.261), (-0.75, 0.04788, -0.2775), (-0.75, 0.01376, -0.2809), (-0.75, 0.002302, -0.282), (-0.75, -0.001723, -0.2823), (-0.75, -0.003901, -0.2825), (-0.85, -0.2073, 0.005625), (-0.85, -0.005625, 0.005625), (-0.85, -0.005625, 0.2061), (-0.85, 0.1875, 0.2195), (-0.85, 0.2083, 0.2195), (-0.85, 0.2083, 0.2513), (-0.85, 0.184, -0.2083), (-0.85, 0.2083, -0.2083), (-0.85, 0.2083, -0.1824), (-0.85, -0.2479, 0.2195), (-0.85, -0.2195, 0.2195), (-0.85, -0.2195, 0.2454), (-0.85, -0.2507, -0.2083), (-0.85, -0.2195, -0.2083), (-0.85, -0.2195, -0.1902), (-0.85, 0.1908, 0.005625), (-0.85, 0.2083, -0.2367), (-0.85, 0.2313, 0.2195), (-0.85, -0.2195, -0.2313), (-0.85, 0.2813, 0.005625), (-0.85, 0.364, 0.005625), (-0.85, 0.2083, -0.01216), (-0.85, 0.0109, 0.2195), (-0.85, 0.1771, 0.2195), (-0.85, -0.2195, -0.01216), (-0.85, -0.2195, -0.1771), (-0.85, -0.2195, 0.2042), (-0.85, -0.2195, 0.1911), (-0.85, -0.2195, 0.02621), (-0.85, -0.005625, -0.192), (-0.85, 0.2083, 0.1965), (-0.85, 0.2083, 0.02621), (-0.85, -0.005625, -0.2826), (-0.85, -0.005625, -0.3653), (-0.85, -0.3806, 0.005625), (-0.85, -0.2978, 0.005625), (-0.85, 0.2342, -0.2083), (-0.85, -0.2006, -0.2083), (-0.85, -0.1965, -0.2083), (-0.85, -0.02747, -0.2083), (-0.85, -0.005625, 0.3793), (-0.85, -0.005625, 0.2967), (-0.85, 0.0109, -0.2083), (-0.85, 0.1799, -0.2083), (-0.85, -0.204, 0.2195), (-0.85, -0.1937, 0.2195), (-0.85, -0.02747, 0.2195), (-0.85, 0.2463, 0.279), (-0.85, 0.2414, 0.2839), (-0.85, 0.2463, 0.2345), (-0.85, 0.2631, 0.2513), (-0.85, 0.2685, 0.2567), (-0.85, -0.02747, -0.192), (-0.85, -0.1626, -0.1202), (-0.85, -0.1355, -0.1473), (-0.85, -0.2073, 0.003231), (-0.85, -0.2073, -0.01216), (-0.85, -0.213, -0.1981), (-0.85, -0.2498, 0.02621), (-0.85, -0.2961, 0.02621), (-0.85, -0.3806, 0.02621), (-0.85, -0.298, 0.007029), (-0.85, -0.2924, 0.06363), (-0.85, -0.2759, 0.1181), (-0.85, -0.2498, 0.1668), (-0.85, -0.2491, 0.1682), (-0.85, -0.2254, 0.197), (-0.85, -0.233, -0.2448), (-0.85, -0.2498, -0.2616), (-0.85, -0.258, -0.2698), (-0.85, -0.283, -0.2448), (-0.85, -0.2851, -0.2427), (-0.85, -0.02747, 0.2952), (-0.85, -0.02747, 0.2513), (-0.85, -0.02747, 0.3793), (-0.85, -0.1983, 0.2242), (-0.85, -0.169, 0.2483), (-0.85, -0.1634, 0.2513), (-0.85, -0.1189, 0.2751), (-0.85, -0.06445, 0.2916), (-0.85, -0.03033, 0.2949), (-0.85, -0.01887, 0.296), (-0.85, -0.01485, 0.2964), (-0.85, -0.01267, 0.2965), (-0.85, -0.01122, 0.2966), (-0.85, -0.009158, 0.2967), (-0.85, -0.007414, 0.2967), (-0.85, 0.1908, 0.02621), (-0.85, 0.1189, 0.1613), (-0.85, 0.146, 0.1342), (-0.85, -0.001763, 0.2061), (-0.85, 0.0109, 0.2061), (-0.85, 0.1964, 0.2122), (-0.85, 0.2164, -0.2448), (-0.85, 0.2414, -0.2698), (-0.85, 0.2463, -0.2649), (-0.85, 0.2664, -0.2448), (-0.85, 0.2685, -0.2427), (-0.85, 0.2463, -0.2204), (-0.85, 0.146, -0.1202), (-0.85, 0.1189, -0.1473), (-0.85, 0.0109, -0.192), (-0.85, -0.001763, -0.192), (-0.85, 0.1908, 0.003232), (-0.85, 0.1908, -0.01216), (-0.85, 0.1964, -0.1981), (-0.85, 0.364, 0.003231), (-0.85, 0.364, -0.01216), (-0.85, 0.2795, -0.01216), (-0.85, 0.2463, -0.01216), (-0.85, 0.281, 0.003231), (-0.85, 0.2758, -0.04957), (-0.85, 0.2593, -0.104), (-0.85, 0.2463, -0.1284), (-0.85, 0.2325, -0.1542), (-0.85, -0.02747, 0.2061), (-0.85, -0.2073, 0.02621), (-0.85, -0.213, 0.2122), (-0.85, -0.1355, 0.1613), (-0.85, -0.1626, 0.1342), (-0.85, -0.2498, 0.2214), (-0.85, -0.2797, 0.2513), (-0.85, -0.2851, 0.2567), (-0.85, -0.258, 0.2839), (-0.85, -0.2498, 0.2757), (-0.85, -0.2254, 0.2513), (-0.85, -0.02747, -0.2448), (-0.85, -0.02747, -0.2811), (-0.85, -0.02747, -0.3653), (-0.85, -0.1983, -0.2102), (-0.85, -0.007413, -0.2827), (-0.85, -0.009158, -0.2826), (-0.85, -0.01122, -0.2826), (-0.85, -0.01267, -0.2825), (-0.85, -0.01485, -0.2823), (-0.85, -0.01887, -0.282), (-0.85, -0.03033, -0.2809), (-0.85, -0.06445, -0.2775), (-0.85, -0.1189, -0.261), (-0.85, -0.1491, -0.2448), (-0.85, -0.169, -0.2342), (-0.85, -0.2254, -0.183), (-0.85, -0.3806, 0.00323), (-0.85, -0.3806, -0.01216), (-0.85, -0.2961, -0.01216), (-0.85, -0.2498, -0.01216), (-0.85, -0.2491, -0.1542), (-0.85, -0.2498, -0.1528), (-0.85, -0.2759, -0.104), (-0.85, -0.2924, -0.04957), (-0.85, -0.2976, 0.003232), (-0.85, 0.2463, 0.02621), (-0.85, 0.2795, 0.02621), (-0.85, 0.364, 0.02621), (-0.85, 0.2325, 0.1682), (-0.85, 0.2463, 0.1424), (-0.85, 0.2593, 0.1181), (-0.85, 0.2758, 0.06363), (-0.85, 0.2814, 0.00703), (-0.85, 0.1817, 0.2242), (-0.85, 0.0109, 0.2513), (-0.85, 0.0109, 0.2952), (-0.85, 0.0109, 0.3793), (-0.85, -0.001763, 0.3793), (-0.85, -0.0039, 0.2965), (-0.85, -0.001763, 0.2964), (-0.85, 0.002301, 0.296), (-0.85, 0.01376, 0.2949), (-0.85, 0.04788, 0.2916), (-0.85, 0.1023, 0.2751), (-0.85, 0.1468, 0.2513), (-0.85, 0.1525, 0.2483), (-0.85, 0.1818, -0.2102), (-0.85, 0.0109, -0.2811), (-0.85, 0.0109, -0.2448), (-0.85, -0.001763, -0.3653), (-0.85, 0.0109, -0.3653), (-0.85, 0.1525, -0.2342), (-0.85, 0.1326, -0.2448), (-0.85, 0.1023, -0.261), (-0.85, 0.04788, -0.2775), (-0.85, 0.01376, -0.2809), (-0.85, 0.002302, -0.282), (-0.85, -0.001722, -0.2823), (-0.85, -0.0039, -0.2825), (-0.23, -0.75, 0.2195), (0.2195, -0.75, -0.23), (0.2054, -0.75, 0.005625), (-0.01286, -0.75, 0.2195), (-0.1758, -0.75, 0.2195), (-0.1934, -0.75, 0.2195), (0.2195, -0.75, -0.008894), (0.2195, -0.75, -0.1758), (0.2195, -0.75, -0.1845), (0.005625, -0.75, -0.2794), (0.005625, -0.75, -0.362), (0.3786, -0.75, 0.005625), (0.2955, -0.75, 0.005625), (-0.2083, -0.75, 0.2034), (-0.2083, -0.75, 0.1978), (-0.2083, -0.75, 0.02948), (0.005625, -0.75, 0.3826), (0.005625, -0.75, 0.3), (0.2195, -0.75, 0.2506), (-0.2394, -0.75, -0.2083), (0.2195, -0.75, 0.2051), (0.2195, -0.75, 0.1964), (0.2195, -0.75, 0.02948), (-0.2083, -0.75, 0.252), (0.005625, -0.75, 0.2093), (-0.1927, -0.75, 0.005625), (-0.01286, -0.75, -0.2083), (-0.182, -0.75, -0.2083), (-0.1851, -0.75, -0.2083), (-0.283, -0.75, 0.005625), (-0.366, -0.75, 0.005625), (0.1978, -0.75, -0.2083), (0.1947, -0.75, -0.2083), (0.02551, -0.75, -0.2083), (-0.2083, -0.75, -0.2314), (0.2427, -0.75, 0.2195), (0.252, -0.75, -0.2083), (0.206, -0.75, 0.2195), (0.1884, -0.75, 0.2195), (0.02551, -0.75, 0.2195), (-0.2083, -0.75, -0.008894), (-0.2083, -0.75, -0.1772), (-0.2083, -0.75, -0.1828), (0.005625, -0.75, -0.1888), (0.2479, -0.75, 0.02948), (0.2941, -0.75, 0.02948), (0.3786, -0.75, 0.02948), (0.296, -0.75, 0.01029), (0.2904, -0.75, 0.06689), (0.2739, -0.75, 0.1213), (0.2479, -0.75, 0.1701), (0.2471, -0.75, 0.1715), (0.2235, -0.75, 0.2003), (0.02551, -0.75, -0.2416), (0.02551, -0.75, -0.2779), (0.02551, -0.75, -0.362), (0.007198, -0.75, -0.2794), (0.009256, -0.75, -0.2793), (0.01071, -0.75, -0.2792), (0.01289, -0.75, -0.279), (0.01691, -0.75, -0.2787), (0.02837, -0.75, -0.2776), (0.06249, -0.75, -0.2743), (0.1169, -0.75, -0.2577), (0.1472, -0.75, -0.2416), (0.1671, -0.75, -0.2309), (0.2479, -0.75, -0.2041), (0.2235, -0.75, -0.1797), (0.3786, -0.75, -0.008895), (0.2941, -0.75, -0.008895), (0.2479, -0.75, -0.008894), (0.2471, -0.75, -0.1509), (0.2479, -0.75, -0.1495), (0.2739, -0.75, -0.1007), (0.2904, -0.75, -0.04631), (-0.2483, -0.75, 0.02948), (-0.2815, -0.75, 0.02948), (-0.366, -0.75, 0.02947), (-0.2108, -0.75, 0.2003), (-0.2345, -0.75, 0.1715), (-0.2483, -0.75, 0.1457), (-0.2613, -0.75, 0.1213), (-0.2778, -0.75, 0.06689), (-0.2834, -0.75, 0.01029), (-0.2184, -0.75, -0.2416), (-0.2434, -0.75, -0.2665), (-0.2483, -0.75, -0.2617), (-0.2683, -0.75, -0.2416), (-0.2705, -0.75, -0.2394), (-0.2483, -0.75, -0.2172), (-0.148, -0.75, -0.1169), (-0.1209, -0.75, -0.144), (-0.1837, -0.75, -0.2069), (-0.01286, -0.75, -0.1888), (-0.0001975, -0.75, -0.1888), (-0.1927, -0.75, -0.008895), (-0.1984, -0.75, -0.1949), (-0.1837, -0.75, 0.2275), (-0.01286, -0.75, 0.2545), (-0.01286, -0.75, 0.2985), (-0.01286, -0.75, 0.3826), (-0.0001974, -0.75, 0.3826), (0.003396, -0.75, 0.2999), (0.00194, -0.75, 0.2998), (-0.0001976, -0.75, 0.2996), (-0.004262, -0.75, 0.2993), (-0.01572, -0.75, 0.2982), (-0.04984, -0.75, 0.2948), (-0.1043, -0.75, 0.2783), (-0.1487, -0.75, 0.2545), (-0.1544, -0.75, 0.2515), (-0.2483, -0.75, 0.2822), (-0.2434, -0.75, 0.2871), (-0.2108, -0.75, 0.2545), (-0.2483, -0.75, 0.2377), (-0.2651, -0.75, 0.2545), (-0.2705, -0.75, 0.26), (0.02551, -0.75, -0.1888), (0.1606, -0.75, -0.1169), (0.1335, -0.75, -0.144), (0.1964, -0.75, -0.2069), (0.2054, -0.75, -0.008895), (0.211, -0.75, -0.1949), (0.02551, -0.75, 0.2093), (0.2054, -0.75, 0.02948), (0.211, -0.75, 0.2154), (0.1335, -0.75, 0.1646), (0.1606, -0.75, 0.1375), (0.2479, -0.75, 0.2247), (0.2777, -0.75, 0.2545), (0.2832, -0.75, 0.26), (0.256, -0.75, 0.2871), (0.2479, -0.75, 0.279), (0.2235, -0.75, 0.2545), (0.231, -0.75, -0.2416), (0.2479, -0.75, -0.2584), (0.256, -0.75, -0.2665), (0.281, -0.75, -0.2416), (0.2832, -0.75, -0.2394), (0.02551, -0.75, 0.2985), (0.02551, -0.75, 0.2545), (0.02551, -0.75, 0.3826), (0.1964, -0.75, 0.2275), (0.1671, -0.75, 0.2515), (0.1614, -0.75, 0.2545), (0.1169, -0.75, 0.2783), (0.06249, -0.75, 0.2948), (0.02837, -0.75, 0.2982), (0.01691, -0.75, 0.2993), (0.01289, -0.75, 0.2996), (0.01071, -0.75, 0.2998), (0.009256, -0.75, 0.2999), (0.007198, -0.75, 0.3), (-0.1927, -0.75, 0.02948), (-0.1209, -0.75, 0.1646), (-0.148, -0.75, 0.1375), (-0.0001975, -0.75, 0.2093), (-0.01286, -0.75, 0.2093), (-0.1984, -0.75, 0.2154), (-0.01286, -0.75, -0.2779), (-0.01286, -0.75, -0.2416), (-0.0001974, -0.75, -0.362), (-0.01286, -0.75, -0.362), (-0.1544, -0.75, -0.2309), (-0.1345, -0.75, -0.2416), (-0.1043, -0.75, -0.2577), (-0.04984, -0.75, -0.2742), (-0.01572, -0.75, -0.2776), (-0.004262, -0.75, -0.2787), (-0.0002377, -0.75, -0.279), (0.00194, -0.75, -0.2792), (0.003395, -0.75, -0.2793), (-0.2108, -0.75, -0.1797), (-0.366, -0.75, -0.008894), (-0.2815, -0.75, -0.008894), (-0.2483, -0.75, -0.008894), (-0.2778, -0.75, -0.04631), (-0.2613, -0.75, -0.1007), (-0.2483, -0.75, -0.1251), (-0.2345, -0.75, -0.1509), (0.2054, -0.85, 0.005625), (0.005625, -0.85, 0.005625), (0.005625, -0.85, 0.2093), (-0.1934, -0.85, 0.2195), (-0.2083, -0.85, 0.2195), (-0.2083, -0.85, 0.252), (-0.1851, -0.85, -0.2083), (-0.2083, -0.85, -0.2083), (-0.2083, -0.85, -0.1828), (0.2427, -0.85, 0.2195), (0.2195, -0.85, 0.2195), (0.2195, -0.85, 0.2506), (0.252, -0.85, -0.2083), (0.2195, -0.85, -0.2083), (0.2195, -0.85, -0.1845), (-0.23, -0.85, 0.2195), (0.2195, -0.85, -0.23), (-0.01286, -0.85, 0.2195), (-0.1758, -0.85, 0.2195), (0.2195, -0.85, -0.008894), (0.2195, -0.85, -0.1758), (0.005625, -0.85, -0.2794), (0.005625, -0.85, -0.362), (0.3786, -0.85, 0.005625), (0.2955, -0.85, 0.005625), (-0.2083, -0.85, 0.2034), (-0.2083, -0.85, 0.1978), (-0.2083, -0.85, 0.02948), (0.005625, -0.85, 0.3826), (0.005625, -0.85, 0.3), (-0.2394, -0.85, -0.2083), (0.2195, -0.85, 0.2051), (0.2195, -0.85, 0.1964), (0.2195, -0.85, 0.02947), (-0.1927, -0.85, 0.005625), (-0.01286, -0.85, -0.2083), (-0.182, -0.85, -0.2083), (-0.283, -0.85, 0.005625), (-0.366, -0.85, 0.005625), (0.1978, -0.85, -0.2083), (0.1947, -0.85, -0.2083), (0.02551, -0.85, -0.2083), (-0.2083, -0.85, -0.2314), (0.206, -0.85, 0.2195), (0.1884, -0.85, 0.2195), (0.02551, -0.85, 0.2195), (-0.2083, -0.85, -0.008894), (-0.2083, -0.85, -0.1772), (0.005625, -0.85, -0.1888), (0.2479, -0.85, 0.02947), (0.2941, -0.85, 0.02948), (0.3786, -0.85, 0.02948), (0.296, -0.85, 0.01029), (0.2904, -0.85, 0.06689), (0.2739, -0.85, 0.1213), (0.2479, -0.85, 0.1701), (0.2471, -0.85, 0.1715), (0.2235, -0.85, 0.2003), (0.02551, -0.85, -0.2416), (0.02551, -0.85, -0.2779), (0.02551, -0.85, -0.362), (0.007198, -0.85, -0.2794), (0.009256, -0.85, -0.2793), (0.01071, -0.85, -0.2792), (0.01289, -0.85, -0.279), (0.01691, -0.85, -0.2787), (0.02837, -0.85, -0.2776), (0.06249, -0.85, -0.2743), (0.1169, -0.85, -0.2577), (0.1472, -0.85, -0.2416), (0.1671, -0.85, -0.2309), (0.2479, -0.85, -0.2041), (0.2235, -0.85, -0.1797), (0.3786, -0.85, -0.008895), (0.2941, -0.85, -0.008895), (0.2479, -0.85, -0.008894), (0.2471, -0.85, -0.1509), (0.2479, -0.85, -0.1495), (0.2739, -0.85, -0.1007), (0.2904, -0.85, -0.04631), (-0.2483, -0.85, 0.02948), (-0.2815, -0.85, 0.02948), (-0.366, -0.85, 0.02947), (-0.2108, -0.85, 0.2003), (-0.2345, -0.85, 0.1715), (-0.2483, -0.85, 0.1457), (-0.2613, -0.85, 0.1213), (-0.2778, -0.85, 0.06689), (-0.2834, -0.85, 0.01029), (-0.2184, -0.85, -0.2416), (-0.2434, -0.85, -0.2665), (-0.2483, -0.85, -0.2617), (-0.2683, -0.85, -0.2416), (-0.2705, -0.85, -0.2394), (-0.2483, -0.85, -0.2172), (-0.148, -0.85, -0.1169), (-0.1209, -0.85, -0.144), (-0.1837, -0.85, -0.2069), (-0.01286, -0.85, -0.1888), (-0.0001976, -0.85, -0.1888), (-0.1927, -0.85, -0.008895), (-0.1984, -0.85, -0.1949), (-0.1837, -0.85, 0.2275), (-0.01286, -0.85, 0.2545), (-0.01286, -0.85, 0.2985), (-0.01286, -0.85, 0.3826), (-0.0001974, -0.85, 0.3826), (0.003396, -0.85, 0.2999), (0.00194, -0.85, 0.2998), (-0.0001977, -0.85, 0.2996), (-0.004262, -0.85, 0.2993), (-0.01572, -0.85, 0.2982), (-0.04984, -0.85, 0.2948), (-0.1043, -0.85, 0.2783), (-0.1487, -0.85, 0.2545), (-0.1544, -0.85, 0.2515), (-0.2483, -0.85, 0.2822), (-0.2434, -0.85, 0.2871), (-0.2108, -0.85, 0.2545), (-0.2483, -0.85, 0.2377), (-0.2651, -0.85, 0.2545), (-0.2705, -0.85, 0.26), (0.02551, -0.85, -0.1888), (0.1606, -0.85, -0.1169), (0.1335, -0.85, -0.144), (0.1964, -0.85, -0.2069), (0.2054, -0.85, -0.008895), (0.211, -0.85, -0.1949), (0.02551, -0.85, 0.2093), (0.2054, -0.85, 0.02947), (0.211, -0.85, 0.2154), (0.1335, -0.85, 0.1646), (0.1606, -0.85, 0.1375), (0.2479, -0.85, 0.2247), (0.2777, -0.85, 0.2545), (0.2832, -0.85, 0.26), (0.256, -0.85, 0.2871), (0.2479, -0.85, 0.279), (0.2235, -0.85, 0.2545), (0.231, -0.85, -0.2416), (0.2479, -0.85, -0.2584), (0.256, -0.85, -0.2665), (0.281, -0.85, -0.2416), (0.2832, -0.85, -0.2394), (0.02551, -0.85, 0.2985), (0.02551, -0.85, 0.2545), (0.02551, -0.85, 0.3826), (0.1964, -0.85, 0.2275), (0.1671, -0.85, 0.2515), (0.1614, -0.85, 0.2545), (0.1169, -0.85, 0.2783), (0.06249, -0.85, 0.2948), (0.02837, -0.85, 0.2982), (0.01691, -0.85, 0.2993), (0.01289, -0.85, 0.2996), (0.01071, -0.85, 0.2998), (0.009256, -0.85, 0.2999), (0.007198, -0.85, 0.3), (-0.1927, -0.85, 0.02948), (-0.1209, -0.85, 0.1646), (-0.148, -0.85, 0.1375), (-0.0001976, -0.85, 0.2093), (-0.01286, -0.85, 0.2093), (-0.1984, -0.85, 0.2154), (-0.01286, -0.85, -0.2779), (-0.01286, -0.85, -0.2416), (-0.0001974, -0.85, -0.362), (-0.01286, -0.85, -0.362), (-0.1544, -0.85, -0.2309), (-0.1345, -0.85, -0.2416), (-0.1043, -0.85, -0.2577), (-0.04984, -0.85, -0.2742), (-0.01572, -0.85, -0.2776), (-0.004262, -0.85, -0.2787), (-0.0002378, -0.85, -0.279), (0.00194, -0.85, -0.2792), (0.003395, -0.85, -0.2793), (-0.2108, -0.85, -0.1797), (-0.366, -0.85, -0.008894), (-0.2815, -0.85, -0.008894), (-0.2483, -0.85, -0.008894), (-0.2778, -0.85, -0.04631), (-0.2613, -0.85, -0.1007), (-0.2483, -0.85, -0.1251), (-0.2345, -0.85, -0.1509), (0.75, -0.005625, -0.2792), (0.75, -0.005625, -0.362), (0.75, -0.005625, 0.3826), (0.75, -0.005625, 0.2999), (0.75, 0.2435, -0.2083), (0.75, 0.1969, 0.005625), (0.75, -0.2479, -0.2083), (0.75, -0.2385, 0.2195), (0.75, 0.2083, -0.2273), (0.75, 0.1975, 0.2195), (0.75, 0.1799, 0.2195), (0.75, 0.01702, 0.2195), (0.75, -0.02134, -0.2083), (0.75, -0.1905, -0.2083), (0.75, -0.1936, -0.2083), (0.75, -0.02134, 0.2195), (0.75, -0.1843, 0.2195), (0.75, -0.2019, 0.2195), (0.75, 0.2083, -0.008894), (0.75, 0.2083, -0.173), (0.75, 0.2083, -0.1879), (0.75, 0.3701, 0.005625), (0.75, 0.2871, 0.005625), (0.75, -0.005625, 0.2093), (0.75, -0.2195, -0.2342), (0.75, 0.2342, 0.2195), (0.75, -0.2195, 0.2005), (0.75, -0.2195, 0.02947), (0.75, -0.2195, -0.008894), (0.75, -0.2195, -0.1799), (0.75, 0.2083, 0.2084), (0.75, 0.2083, 0.1936), (0.75, 0.2083, 0.02947), (0.75, -0.2012, 0.005625), (0.75, -0.2195, 0.2548), (0.75, -0.2915, 0.005625), (0.75, -0.3745, 0.005625), (0.75, 0.2083, 0.2479), (0.75, -0.005625, -0.1888), (0.75, 0.1893, -0.2083), (0.75, 0.1862, -0.2083), (0.75, 0.01702, -0.2083), (0.75, 0.2226, -0.2416), (0.75, 0.2394, -0.2584), (0.75, 0.2475, -0.2665), (0.75, 0.2725, -0.2416), (0.75, 0.2747, -0.2394), (0.75, 0.01702, 0.2985), (0.75, 0.01702, 0.2545), (0.75, 0.01702, 0.3826), (0.75, 0.1879, 0.2275), (0.75, 0.1586, 0.2515), (0.75, 0.1529, 0.2545), (0.75, 0.1084, 0.2783), (0.75, 0.05401, 0.2948), (0.75, 0.01989, 0.2982), (0.75, 0.008426, 0.2993), (0.75, 0.004402, 0.2996), (0.75, 0.002225, 0.2998), (0.75, 0.0007696, 0.2999), (0.75, -0.001288, 0.3), (0.75, -0.003033, 0.3), (0.75, -0.2012, 0.02948), (0.75, -0.1293, 0.1646), (0.75, -0.1565, 0.1375), (0.75, -0.008684, 0.2093), (0.75, -0.02134, 0.2093), (0.75, -0.2069, 0.2154), (0.75, -0.02135, -0.2779), (0.75, -0.02135, -0.2416), (0.75, -0.008683, -0.362), (0.75, -0.02134, -0.362), (0.75, -0.1629, -0.2309), (0.75, -0.143, -0.2416), (0.75, -0.1127, -0.2577), (0.75, -0.05833, -0.2742), (0.75, -0.02421, -0.2776), (0.75, -0.01275, -0.2787), (0.75, -0.008724, -0.279), (0.75, -0.3745, -0.008893), (0.75, -0.2899, -0.008893), (0.75, -0.2567, -0.008893), (0.75, -0.2863, -0.04631), (0.75, -0.2698, -0.1007), (0.75, -0.2567, -0.1251), (0.75, -0.2429, -0.1509), (0.75, 0.2394, 0.02948), (0.75, 0.2856, 0.02948), (0.75, 0.3701, 0.02948), (0.75, 0.2875, 0.01029), (0.75, 0.2819, 0.06689), (0.75, 0.2654, 0.1213), (0.75, 0.2394, 0.1701), (0.75, 0.2386, 0.1715), (0.75, 0.215, 0.2003), (0.75, 0.01702, -0.2416), (0.75, 0.01702, -0.2779), (0.75, 0.01702, -0.362), (0.75, -0.003977, -0.2794), (0.75, -0.002161, -0.2794), (0.75, -0.0003441, -0.2794), (0.75, 0.002225, -0.2792), (0.75, 0.004403, -0.279), (0.75, 0.008426, -0.2787), (0.75, 0.01989, -0.2776), (0.75, 0.05401, -0.2742), (0.75, 0.1084, -0.2577), (0.75, 0.1387, -0.2416), (0.75, 0.1586, -0.2309), (0.75, 0.2394, -0.2041), (0.75, 0.215, -0.1797), (0.75, 0.3701, -0.008894), (0.75, 0.2856, -0.008893), (0.75, 0.2394, -0.008893), (0.75, 0.2386, -0.1509), (0.75, 0.2394, -0.1495), (0.75, 0.2654, -0.1007), (0.75, 0.2819, -0.04631), (0.75, 0.01702, -0.1888), (0.75, 0.1522, -0.1169), (0.75, 0.125, -0.144), (0.75, 0.1879, -0.2069), (0.75, 0.1969, -0.008893), (0.75, 0.2025, -0.1948), (0.75, -0.2567, 0.02948), (0.75, -0.2899, 0.02948), (0.75, -0.3745, 0.02948), (0.75, -0.2429, 0.1715), (0.75, -0.2567, 0.1457), (0.75, -0.2698, 0.1213), (0.75, -0.2863, 0.06689), (0.75, -0.2918, 0.01029), (0.75, -0.2567, 0.2822), (0.75, -0.2519, 0.2871), (0.75, -0.2567, 0.2377), (0.75, -0.2735, 0.2545), (0.75, -0.279, 0.26), (0.75, -0.2269, -0.2416), (0.75, -0.2519, -0.2665), (0.75, -0.2567, -0.2616), (0.75, -0.2768, -0.2416), (0.75, -0.279, -0.2394), (0.75, -0.2567, -0.2172), (0.75, -0.1565, -0.1169), (0.75, -0.1293, -0.144), (0.75, -0.1922, -0.2069), (0.75, -0.02134, -0.1888), (0.75, -0.008684, -0.1888), (0.75, -0.2012, -0.008892), (0.75, -0.2069, -0.1948), (0.75, -0.1922, 0.2275), (0.75, -0.02135, 0.2545), (0.75, -0.02135, 0.2985), (0.75, -0.02135, 0.3826), (0.75, -0.008683, 0.3826), (0.75, -0.008683, 0.2996), (0.75, -0.01275, 0.2993), (0.75, -0.02421, 0.2982), (0.75, -0.05833, 0.2948), (0.75, -0.1127, 0.2783), (0.75, -0.1572, 0.2545), (0.75, -0.1629, 0.2515), (0.75, 0.01702, 0.2093), (0.75, 0.1969, 0.02948), (0.75, 0.2025, 0.2154), (0.75, 0.125, 0.1646), (0.75, 0.1522, 0.1375), (0.75, 0.2394, 0.2247), (0.75, 0.2692, 0.2545), (0.75, 0.2747, 0.26), (0.75, 0.2475, 0.2871), (0.75, 0.2394, 0.279), (0.75, 0.215, 0.2545), (0.85, 0.1969, 0.005625), (0.85, -0.005625, 0.005625), (0.85, -0.005625, 0.2093), (0.85, -0.2019, 0.2195), (0.85, -0.2195, 0.2195), (0.85, -0.2195, 0.2548), (0.85, -0.1936, -0.2083), (0.85, -0.2195, -0.2083), (0.85, -0.2195, -0.1799), (0.85, 0.2342, 0.2195), (0.85, 0.2083, 0.2195), (0.85, 0.2083, 0.2479), (0.85, 0.2435, -0.2083), (0.85, 0.2083, -0.2083), (0.85, 0.2083, -0.1879), (0.85, -0.005625, -0.2792), (0.85, -0.005625, -0.362), (0.85, -0.005625, 0.3826), (0.85, -0.005625, 0.2999), (0.85, -0.2479, -0.2083), (0.85, -0.2385, 0.2195), (0.85, 0.2083, -0.2273), (0.85, 0.1975, 0.2195), (0.85, 0.1799, 0.2195), (0.85, 0.01702, 0.2195), (0.85, -0.02134, -0.2083), (0.85, -0.1905, -0.2083), (0.85, -0.02135, 0.2195), (0.85, -0.1843, 0.2195), (0.85, 0.2083, -0.008894), (0.85, 0.2083, -0.173), (0.85, 0.3701, 0.005625), (0.85, 0.2871, 0.005625), (0.85, -0.2195, -0.2342), (0.85, -0.2195, 0.2005), (0.85, -0.2195, 0.02947), (0.85, -0.2195, -0.008894), (0.85, 0.2083, 0.2084), (0.85, 0.2083, 0.1936), (0.85, 0.2083, 0.02947), (0.85, -0.2012, 0.005625), (0.85, -0.2915, 0.005625), (0.85, -0.3745, 0.005625), (0.85, -0.005625, -0.1888), (0.85, 0.1893, -0.2083), (0.85, 0.1862, -0.2083), (0.85, 0.01702, -0.2083), (0.85, 0.2226, -0.2416), (0.85, 0.2394, -0.2584), (0.85, 0.2475, -0.2665), (0.85, 0.2725, -0.2416), (0.85, 0.2747, -0.2394), (0.85, 0.01702, 0.2985), (0.85, 0.01702, 0.2545), (0.85, 0.01702, 0.3826), (0.85, 0.1879, 0.2275), (0.85, 0.1586, 0.2515), (0.85, 0.1529, 0.2545), (0.85, 0.1084, 0.2783), (0.85, 0.05401, 0.2948), (0.85, 0.01989, 0.2982), (0.85, 0.008426, 0.2993), (0.85, 0.004402, 0.2996), (0.85, 0.002225, 0.2998), (0.85, 0.0007696, 0.2999), (0.85, -0.001288, 0.3), (0.85, -0.003033, 0.3), (0.85, -0.2012, 0.02948), (0.85, -0.1293, 0.1646), (0.85, -0.1565, 0.1375), (0.85, -0.008684, 0.2093), (0.85, -0.02134, 0.2093), (0.85, -0.2069, 0.2154), (0.85, -0.02135, -0.2779), (0.85, -0.02135, -0.2416), (0.85, -0.008683, -0.362), (0.85, -0.02134, -0.362), (0.85, -0.1629, -0.2309), (0.85, -0.143, -0.2416), (0.85, -0.1127, -0.2577), (0.85, -0.05833, -0.2742), (0.85, -0.02421, -0.2776), (0.85, -0.01275, -0.2787), (0.85, -0.008724, -0.279), (0.85, -0.3745, -0.008893), (0.85, -0.2899, -0.008893), (0.85, -0.2567, -0.008893), (0.85, -0.2863, -0.04631), (0.85, -0.2698, -0.1007), (0.85, -0.2567, -0.1251), (0.85, -0.2429, -0.1509), (0.85, 0.2394, 0.02948), (0.85, 0.2856, 0.02948), (0.85, 0.3701, 0.02948), (0.85, 0.2875, 0.01029), (0.85, 0.2819, 0.06689), (0.85, 0.2654, 0.1213), (0.85, 0.2394, 0.1701), (0.85, 0.2386, 0.1715), (0.85, 0.215, 0.2003), (0.85, 0.01702, -0.2416), (0.85, 0.01702, -0.2779), (0.85, 0.01702, -0.362), (0.85, -0.003977, -0.2794), (0.85, -0.002161, -0.2794), (0.85, -0.0003441, -0.2794), (0.85, 0.002225, -0.2792), (0.85, 0.004403, -0.279), (0.85, 0.008426, -0.2787), (0.85, 0.01989, -0.2776), (0.85, 0.05401, -0.2742), (0.85, 0.1084, -0.2577), (0.85, 0.1387, -0.2416), (0.85, 0.1586, -0.2309), (0.85, 0.2394, -0.2041), (0.85, 0.215, -0.1797), (0.85, 0.3701, -0.008894), (0.85, 0.2856, -0.008893), (0.85, 0.2394, -0.008893), (0.85, 0.2386, -0.1509), (0.85, 0.2394, -0.1495), (0.85, 0.2654, -0.1007), (0.85, 0.2819, -0.04631), (0.85, 0.01702, -0.1888), (0.85, 0.1522, -0.1169), (0.85, 0.125, -0.144), (0.85, 0.1879, -0.2069), (0.85, 0.1969, -0.008893), (0.85, 0.2025, -0.1948), (0.85, -0.2567, 0.02948), (0.85, -0.2899, 0.02948), (0.85, -0.3745, 0.02948), (0.85, -0.2429, 0.1715), (0.85, -0.2567, 0.1457), (0.85, -0.2698, 0.1213), (0.85, -0.2863, 0.06689), (0.85, -0.2918, 0.01029), (0.85, -0.2567, 0.2822), (0.85, -0.2519, 0.2871), (0.85, -0.2567, 0.2377), (0.85, -0.2735, 0.2545), (0.85, -0.279, 0.26), (0.85, -0.2269, -0.2416), (0.85, -0.2519, -0.2665), (0.85, -0.2567, -0.2616), (0.85, -0.2768, -0.2416), (0.85, -0.279, -0.2394), (0.85, -0.2567, -0.2172), (0.85, -0.1565, -0.1169), (0.85, -0.1293, -0.144), (0.85, -0.1922, -0.2069), (0.85, -0.02134, -0.1888), (0.85, -0.008684, -0.1888), (0.85, -0.2012, -0.008892), (0.85, -0.2069, -0.1948), (0.85, -0.1922, 0.2275), (0.85, -0.02135, 0.2545), (0.85, -0.02135, 0.2985), (0.85, -0.02135, 0.3826), (0.85, -0.008683, 0.3826), (0.85, -0.008683, 0.2996), (0.85, -0.01275, 0.2993), (0.85, -0.02421, 0.2982), (0.85, -0.05833, 0.2948), (0.85, -0.1127, 0.2783), (0.85, -0.1572, 0.2545), (0.85, -0.1629, 0.2515), (0.85, 0.01702, 0.2093), (0.85, 0.1969, 0.02948), (0.85, 0.2025, 0.2154), (0.85, 0.125, 0.1646), (0.85, 0.1522, 0.1375), (0.85, 0.2394, 0.2247), (0.85, 0.2692, 0.2545), (0.85, 0.2747, 0.26), (0.85, 0.2475, 0.2871), (0.85, 0.2394, 0.279), (0.85, 0.215, 0.2545)], [], [(43, 33, 3, 25), (31, 12, 7, 26), (51, 45, 5, 27), (28, 11, 1, 24), (49, 53, 4, 13), (46, 52, 1, 11), (48, 201, 105, 273, 79, 225, 129, 297, 46, 11, 15), (44, 47, 10, 0), (30, 15, 11, 28, 185, 89, 257, 63, 209, 113, 281), (25, 3, 9, 29), (27, 5, 15, 30), (45, 48, 15, 5), (47, 200, 104, 272, 78, 224, 128, 296, 49, 13, 10), (29, 9, 12, 31, 184, 88, 256, 62, 208, 112, 280), (8, 21, 278, 110, 206, 60, 254, 86, 182, 23, 14), (4, 19, 22, 13), (2, 17, 21, 8), (13, 22, 279, 111, 207, 61, 255, 87, 183, 20, 10), (10, 20, 16, 0), (53, 50, 19, 4), (14, 23, 18, 6), (32, 41, 17, 2), (497, 184, 31, 277), (19, 27, 30, 276, 108, 204, 58, 252, 84, 180, 22), (17, 25, 29, 275, 107, 203, 57, 251, 83, 179, 21), (496, 185, 28, 274), (20, 178, 82, 250, 56, 202, 106, 274, 28, 24, 16), (50, 199, 103, 271, 77, 223, 127, 295, 51, 27, 19), (23, 181, 85, 253, 59, 205, 109, 277, 31, 26, 18), (41, 188, 92, 260, 66, 212, 116, 284, 43, 25, 17), (495, 187, 43, 284), (18, 26, 42, 285, 117, 213, 67, 261, 93, 189, 40), (44, 54, 282, 114, 210, 64, 258, 90, 186, 41, 32), (6, 18, 40, 34), (8, 14, 39, 286, 118, 214, 68, 262, 94, 190, 37), (7, 12, 38, 35), (2, 8, 37, 32), (12, 9, 36, 287, 119, 215, 69, 263, 95, 191, 38), (9, 3, 33, 36), (14, 6, 34, 39), (26, 7, 35, 42), (55, 52, 33, 43, 187, 91, 259, 65, 211, 115, 283), (24, 1, 52, 55), (0, 16, 54, 44), (16, 24, 55, 294, 126, 222, 76, 270, 102, 198, 54), (494, 197, 51, 295), (34, 40, 292, 124, 220, 74, 268, 100, 196, 50, 53), (493, 195, 49, 296), (35, 38, 290, 122, 218, 72, 266, 98, 194, 48, 45), (32, 37, 289, 121, 217, 71, 265, 97, 193, 47, 44), (492, 192, 46, 297), (36, 33, 52, 46, 192, 96, 264, 70, 216, 120, 288), (39, 34, 53, 49, 195, 99, 267, 73, 219, 123, 291), (42, 35, 45, 51, 197, 101, 269, 75, 221, 125, 293), (491, 226, 79, 273), (490, 227, 80, 300), (489, 216, 70, 301), (488, 230, 78, 272), (487, 231, 81, 304), (486, 219, 73, 305), (485, 234, 77, 271), (1638, 1591, 1779, 1816), (484, 221, 75, 309), (483, 238, 66, 260), (894, 955, 1140, 1081), (482, 211, 65, 313), (481, 242, 56, 250), (1294, 1230, 1423, 1479), (480, 209, 63, 317), (479, 246, 59, 253), (568, 569, 752, 751), (478, 208, 62, 321), (512, 641, 824, 688), (477, 323, 154, 324), (476, 280, 112, 325), (475, 326, 152, 248), (474, 327, 155, 328), (473, 319, 151, 329), (472, 330, 85, 181), (471, 331, 156, 332), (567, 568, 751, 750), (1365, 1240, 1432, 1550), (470, 335, 157, 336), (469, 281, 113, 337), (468, 338, 148, 244), (467, 339, 158, 340), (466, 315, 147, 341), (465, 342, 82, 178), (464, 343, 159, 344), (1293, 1294, 1479, 1478), (1028, 894, 1081, 1213), (463, 347, 160, 348), (462, 283, 115, 349), (461, 350, 144, 240), (460, 351, 161, 352), (459, 311, 143, 353), (458, 354, 92, 188), (457, 355, 162, 356), (868, 953, 1138, 1047), (1745, 1744, 1922, 1923), (456, 359, 163, 360), (455, 293, 125, 361), (454, 362, 140, 236), (453, 363, 164, 364), (452, 307, 139, 365), (451, 366, 103, 199), (450, 367, 165, 368), (1672, 1673, 1851, 1850), (449, 370, 137, 233), (448, 371, 166, 372), (447, 291, 123, 373), (446, 374, 136, 232), (445, 375, 167, 376), (444, 303, 135, 377), (443, 378, 104, 200), (442, 379, 168, 380), (441, 302, 134, 381), (440, 382, 133, 229), (439, 383, 169, 384), (438, 288, 120, 385), (437, 386, 132, 228), (436, 387, 170, 388), (435, 299, 131, 389), (434, 390, 105, 201), (433, 391, 171, 392), (432, 298, 130, 393), (431, 394, 129, 225), (430, 395, 172, 396), (429, 264, 96, 397), (428, 398, 128, 224), (427, 399, 173, 400), (426, 267, 99, 401), (425, 402, 127, 223), (1708, 1608, 1792, 1886), (424, 269, 101, 405), (423, 406, 116, 212), (1027, 1028, 1213, 1212), (422, 259, 91, 409), (421, 410, 106, 202), (1364, 1263, 1449, 1549), (420, 257, 89, 413), (419, 414, 109, 205), (640, 510, 700, 823), (418, 256, 88, 417), (415, 418, 417, 177), (153, 321, 418, 415), (321, 62, 256, 418), (318, 533, 651, 652, 529), (566, 567, 750, 749), (249, 516, 669, 668, 522), (246, 419, 205, 59), (150, 416, 419, 246), (416, 177, 414, 419), (411, 420, 413, 176), (149, 317, 420, 411), (317, 63, 257, 420), (314, 1239, 1299, 1300, 1307, 1253), (1292, 1235, 1427, 1477), (245, 1241, 1326, 1327, 1328, 1329, 1323, 1322, 1227), (242, 421, 202, 56), (146, 412, 421, 242), (412, 176, 410, 421), (407, 422, 409, 175), (145, 313, 422, 407), (313, 65, 259, 422), (310, 880, 1005, 1006, 1012, 865), (954, 895, 1082, 1139), (241, 893, 1018, 1019, 1020, 1015, 1014, 869), (238, 423, 212, 66), (142, 408, 423, 238), (408, 175, 406, 423), (403, 424, 405, 174), (141, 309, 424, 403), (309, 75, 269, 424), (306, 1616, 1713, 1714, 1720, 1624), (1637, 1600, 1786, 1815), (237, 1592, 1744, 1745, 1741, 1740, 1604), (234, 425, 223, 77), (138, 404, 425, 234), (404, 174, 402, 425), (399, 426, 401, 173), (137, 305, 426, 399), (305, 73, 267, 426), (302, 427, 400, 134), (81, 233, 427, 302), (233, 137, 399, 427), (230, 428, 224, 78), (134, 400, 428, 230), (400, 173, 398, 428), (395, 429, 397, 172), (133, 301, 429, 395), (301, 70, 264, 429), (298, 430, 396, 130), (80, 229, 430, 298), (229, 133, 395, 430), (226, 431, 225, 79), (130, 396, 431, 226), (396, 172, 394, 431), (391, 432, 393, 171), (132, 300, 432, 391), (300, 80, 298, 432), (266, 433, 392, 98), (72, 228, 433, 266), (228, 132, 391, 433), (194, 434, 201, 48), (98, 392, 434, 194), (392, 171, 390, 434), (387, 435, 389, 170), (95, 263, 435, 387), (263, 69, 299, 435), (290, 436, 388, 122), (38, 191, 436, 290), (191, 95, 387, 436), (218, 437, 228, 72), (122, 388, 437, 218), (388, 170, 386, 437), (383, 438, 385, 169), (119, 287, 438, 383), (287, 36, 288, 438), (299, 439, 384, 131), (69, 215, 439, 299), (215, 119, 383, 439), (227, 440, 229, 80), (131, 384, 440, 227), (384, 169, 382, 440), (379, 441, 381, 168), (136, 304, 441, 379), (304, 81, 302, 441), (265, 442, 380, 97), (71, 232, 442, 265), (232, 136, 379, 442), (193, 443, 200, 47), (97, 380, 443, 193), (380, 168, 378, 443), (375, 444, 377, 167), (94, 262, 444, 375), (262, 68, 303, 444), (289, 445, 376, 121), (37, 190, 445, 289), (190, 94, 375, 445), (217, 446, 232, 71), (121, 376, 446, 217), (376, 167, 374, 446), (371, 447, 373, 166), (118, 286, 447, 371), (286, 39, 291, 447), (303, 448, 372, 135), (68, 214, 448, 303), (214, 118, 371, 448), (231, 449, 233, 81), (135, 372, 449, 231), (372, 166, 370, 449), (367, 1613, 1726, 1727, 1728, 1729, 1730, 1731, 1595, 369, 165), (140, 1590, 1659, 1660, 1657, 1665, 1664, 1663, 1662, 1661, 1602, 1603, 1613, 367), (308, 1627, 1736, 1735, 1601), (268, 450, 368, 100), (74, 236, 450, 268), (236, 140, 367, 450), (196, 451, 199, 50), (100, 368, 451, 196), (368, 165, 366, 451), (363, 452, 365, 164), (93, 261, 452, 363), (261, 67, 307, 452), (292, 453, 364, 124), (40, 189, 453, 292), (189, 93, 363, 453), (220, 454, 236, 74), (124, 364, 454, 220), (364, 164, 362, 454), (359, 455, 361, 163), (117, 285, 455, 359), (285, 42, 293, 455), (307, 456, 360, 139), (67, 213, 456, 307), (213, 117, 359, 456), (235, 1621, 1752, 1594), (139, 360, 1614, 1683, 1682, 1681, 1680, 1679, 1676, 1677, 1610), (360, 163, 358, 1626, 1761, 1760, 1759, 1758, 1757, 1756, 1614), (355, 861, 947, 948, 949, 950, 951, 952, 888, 357, 162), (144, 882, 1029, 1030, 1027, 1035, 1034, 1033, 1032, 1031, 1026, 861, 355), (312, 878, 956, 955, 894), (258, 457, 356, 90), (64, 240, 457, 258), (240, 144, 355, 457), (186, 458, 188, 41), (90, 356, 458, 186), (356, 162, 354, 458), (351, 459, 353, 161), (102, 270, 459, 351), (270, 76, 311, 459), (282, 460, 352, 114), (54, 198, 460, 282), (198, 102, 351, 460), (210, 461, 240, 64), (114, 352, 461, 210), (352, 161, 350, 461), (347, 462, 349, 160), (126, 294, 462, 347), (294, 55, 283, 462), (311, 463, 348, 143), (76, 222, 463, 311), (222, 126, 347, 463), (239, 877, 970, 887), (143, 348, 864, 920, 919, 918, 917, 916, 913, 914, 884), (348, 160, 346, 883, 979, 978, 977, 976, 975, 974, 864), (343, 1258, 1308, 1309, 1310, 1311, 1312, 1313, 1243, 345, 159), (148, 1234, 1385, 1386, 1383, 1391, 1390, 1389, 1388, 1387, 1251, 1252, 1258, 343), (316, 1267, 1318, 1317, 1250), (255, 464, 344, 87), (61, 244, 464, 255), (244, 148, 343, 464), (183, 465, 178, 20), (87, 344, 465, 183), (344, 159, 342, 465), (339, 466, 341, 158), (84, 252, 466, 339), (252, 58, 315, 466), (279, 467, 340, 111), (22, 180, 467, 279), (180, 84, 339, 467), (207, 468, 244, 61), (111, 340, 468, 207), (340, 158, 338, 468), (335, 469, 337, 157), (108, 276, 469, 335), (276, 30, 281, 469), (315, 470, 336, 147), (58, 204, 470, 315), (204, 108, 335, 470), (243, 1246, 1348, 1226), (147, 336, 1259, 1276, 1275, 1274, 1273, 1272, 1269, 1270, 1235), (336, 157, 334, 1242, 1357, 1356, 1355, 1354, 1353, 1352, 1259), (331, 499, 579, 580, 581, 582, 583, 528, 333, 156), (152, 502, 661, 659, 666, 665, 664, 663, 662, 535, 536, 658, 499, 331), (320, 541, 588, 534), (254, 471, 332, 86), (60, 248, 471, 254), (248, 152, 331, 471), (182, 472, 181, 23), (86, 332, 472, 182), (332, 156, 330, 472), (327, 473, 329, 155), (83, 251, 473, 327), (251, 57, 319, 473), (278, 474, 328, 110), (21, 179, 474, 278), (179, 83, 327, 474), (206, 475, 248, 60), (110, 328, 475, 206), (328, 155, 326, 475), (323, 476, 325, 154), (107, 275, 476, 323), (275, 29, 280, 476), (319, 477, 324, 151), (57, 203, 477, 319), (203, 107, 323, 477), (247, 508, 615, 517), (151, 324, 500, 549, 548, 547, 546, 545, 543, 544, 513), (324, 154, 322, 540, 623, 622, 621, 620, 619, 500), (322, 478, 321, 153), (154, 325, 478, 322), (325, 112, 208, 478), (326, 519, 509, 510, 640, 639, 638, 637, 636, 625, 626, 627, 502, 152), (155, 329, 512, 554, 553, 552, 551, 550, 519, 326), (329, 151, 513, 643, 644, 645, 649, 648, 647, 642, 641, 512), (330, 479, 253, 85), (156, 333, 479, 330), (333, 150, 246, 479), (334, 480, 317, 149), (157, 337, 480, 334), (337, 113, 209, 480), (338, 1225, 1255, 1256, 1289, 1288, 1287, 1286, 1285, 1278, 1279, 1234, 148), (158, 341, 1260, 1362, 1361, 1360, 1359, 1358, 1225, 338), (341, 147, 1235, 1292, 1293, 1298, 1297, 1296, 1295, 1291, 1290, 1260), (342, 481, 250, 82), (159, 345, 481, 342), (345, 146, 242, 481), (346, 482, 313, 145), (160, 349, 482, 346), (349, 115, 211, 482), (350, 863, 983, 994, 993, 992, 991, 990, 981, 982, 882, 144), (161, 353, 900, 925, 924, 923, 922, 921, 863, 350), (353, 143, 884, 996, 997, 998, 1003, 1002, 1001, 1000, 995, 900), (354, 483, 260, 92), (162, 357, 483, 354), (357, 142, 238, 483), (358, 484, 309, 141), (163, 361, 484, 358), (361, 125, 221, 484), (362, 1597, 1628, 1629, 1697, 1696, 1695, 1694, 1693, 1685, 1686, 1590, 140), (164, 365, 1593, 1635, 1634, 1633, 1632, 1631, 1597, 362), (365, 139, 1610, 1700, 1701, 1706, 1705, 1704, 1703, 1699, 1698, 1593), (366, 485, 271, 103), (165, 369, 485, 366), (369, 138, 234, 485), (370, 486, 305, 137), (166, 373, 486, 370), (373, 123, 219, 486), (374, 487, 304, 136), (167, 377, 487, 374), (377, 135, 231, 487), (378, 488, 272, 104), (168, 381, 488, 378), (381, 134, 230, 488), (382, 489, 301, 133), (169, 385, 489, 382), (385, 120, 216, 489), (386, 490, 300, 132), (170, 389, 490, 386), (389, 131, 227, 490), (390, 491, 273, 105), (171, 393, 491, 390), (393, 130, 226, 491), (394, 492, 297, 129), (172, 397, 492, 394), (397, 96, 192, 492), (398, 493, 296, 128), (173, 401, 493, 398), (401, 99, 195, 493), (402, 494, 295, 127), (174, 405, 494, 402), (405, 101, 197, 494), (406, 495, 284, 116), (175, 409, 495, 406), (409, 91, 187, 495), (410, 496, 274, 106), (176, 413, 496, 410), (413, 89, 185, 496), (414, 497, 277, 109), (177, 417, 497, 414), (417, 88, 184, 497), (689, 690, 742, 699), (639, 640, 823, 822), (514, 543, 542, 508, 247), (538, 566, 749, 722), (507, 548, 506), (638, 639, 822, 821), (565, 564, 747, 748), (509, 559, 510), (637, 638, 821, 820), (511, 556, 555, 541, 320), (517, 560, 561, 525, 247), (526, 557, 558, 559, 527), (537, 540, 322, 153, 515, 564, 565, 562, 570, 569, 568, 567, 566, 538), (564, 515, 704, 747), (539, 563, 562, 571, 572, 573, 574, 575, 576, 577, 578, 516, 249), (636, 637, 820, 819), (563, 539, 723, 746), (625, 636, 819, 808), (535, 586, 536), (562, 563, 746, 745), (505, 587, 504), (587, 591, 586, 585, 584), (503, 590, 589, 521, 318), (528, 505, 504, 600, 599, 598, 597, 594, 593, 592, 530, 150, 333), (624, 625, 808, 807), (529, 596, 594, 595, 503, 318), (527, 559, 742, 690), (518, 603, 604, 605, 601, 602, 498, 415, 177, 416), (521, 606, 533, 318), (532, 610, 531), (625, 635, 818, 808), (524, 607, 523), (607, 612, 610, 609, 608), (522, 611, 520, 249), (559, 558, 741, 742), (520, 614, 613, 539, 249), (538, 616, 537), (635, 634, 817, 818), (506, 616, 617, 618, 507), (510, 559, 742, 700), (634, 633, 816, 817), (501, 628, 629, 630, 631, 632, 633, 634, 635, 625, 624, 511, 320), (561, 560, 743, 744), (633, 632, 815, 816), (525, 561, 744, 711), (527, 642, 526), (632, 631, 814, 815), (525, 646, 645, 650, 514, 247), (560, 517, 676, 743), (631, 630, 813, 814), (530, 653, 652, 657, 656, 655, 654, 532, 531, 518, 416, 150), (559, 509, 699, 742), (630, 629, 812, 813), (558, 557, 740, 741), (629, 628, 811, 812), (534, 660, 659, 501, 320), (557, 526, 712, 740), (628, 501, 692, 811), (523, 675, 674, 673, 672, 671, 669, 670, 515, 153, 415, 498, 667, 524), (556, 511, 701, 739), (509, 519, 707, 699), (686, 687, 721), (683, 684, 713), (680, 681, 785, 784, 788, 787, 786, 706), (677, 678, 794, 709, 710, 790, 791, 792, 793, 717, 718, 789, 708), (702, 727, 726, 703), (698, 725, 726, 728, 729, 730, 731, 697), (696, 731, 732, 685, 686), (707, 733, 734, 735, 736, 737, 688, 689), (700, 742, 741, 740, 712, 711, 744, 743, 676, 677, 724, 738, 739, 701), (722, 749, 750, 751, 752, 753, 745, 746, 723), (705, 761, 760, 759, 758, 757, 756, 755, 754, 745, 748, 747, 704), (713, 766, 765, 764, 763, 762, 691, 683), (719, 771, 724, 677, 708, 772, 773, 694, 695, 770, 767, 768, 769, 720), (682, 769, 774, 770, 684, 683), (715, 775, 776, 777, 779, 714), (694, 778, 777, 780, 781, 782, 783, 695), (716, 793, 795, 790, 679, 680), (676, 798, 698, 697, 801, 800, 799, 722, 723, 796, 797, 678, 677), (721, 799, 696, 686), (685, 802, 803, 804, 805, 806, 687, 686), (693, 810, 809, 808, 818, 817, 816, 815, 814, 813, 812, 811, 692), (701, 807, 808, 819, 820, 821, 822, 823, 700), (699, 707, 689), (688, 824, 825, 690, 689), (712, 825, 830, 831, 832, 828, 829, 711), (703, 833, 828, 827, 826, 702), (714, 835, 836, 715), (706, 716, 680), (717, 837, 838, 839, 840, 835, 834, 718), (691, 841, 682, 683), (720, 845, 846, 847, 848, 849, 842, 843, 719), (692, 842, 844, 693), (709, 851, 852, 854, 855, 856, 857, 858, 710), (679, 850, 681, 680), (704, 853, 852, 705), (526, 642, 825, 712), (569, 570, 753, 752), (643, 513, 702, 826), (570, 562, 745, 753), (644, 643, 826, 827), (562, 565, 748, 745), (645, 646, 829, 828), (571, 562, 745, 754), (646, 525, 711, 829), (572, 571, 754, 755), (642, 527, 690, 825), (573, 572, 755, 756), (641, 642, 825, 824), (574, 573, 756, 757), (642, 647, 830, 825), (575, 574, 757, 758), (647, 648, 831, 830), (576, 575, 758, 759), (648, 649, 832, 831), (577, 576, 759, 760), (649, 645, 828, 832), (578, 577, 760, 761), (645, 644, 827, 828), (516, 578, 761, 705), (650, 645, 828, 833), (540, 537, 721, 687), (514, 650, 833, 703), (579, 499, 691, 762), (651, 533, 718, 834), (580, 579, 762, 763), (652, 653, 836, 835), (581, 580, 763, 764), (653, 530, 715, 836), (582, 581, 764, 765), (518, 531, 716, 706), (583, 582, 765, 766), (654, 655, 838, 837), (528, 583, 766, 713), (655, 656, 839, 838), (584, 585, 768, 767), (656, 657, 840, 839), (536, 586, 769, 682), (657, 652, 835, 840), (587, 584, 767, 770), (652, 651, 834, 835), (534, 588, 771, 719), (529, 652, 835, 714), (588, 541, 724, 771), (532, 654, 837, 717), (521, 589, 772, 708), (658, 536, 682, 841), (590, 503, 694, 773), (499, 658, 841, 691), (589, 590, 773, 772), (659, 660, 843, 842), (504, 587, 770, 695), (660, 534, 719, 843), (587, 505, 684, 770), (661, 502, 693, 844), (591, 587, 770, 774), (535, 662, 845, 720), (586, 591, 774, 769), (662, 663, 846, 845), (585, 586, 769, 768), (663, 664, 847, 846), (586, 535, 720, 769), (664, 665, 848, 847), (505, 528, 713, 684), (665, 666, 849, 848), (530, 592, 775, 715), (666, 659, 842, 849), (592, 593, 776, 775), (659, 661, 844, 842), (595, 594, 777, 778), (501, 659, 842, 692), (503, 595, 778, 694), (667, 498, 681, 850), (596, 529, 714, 779), (524, 667, 850, 679), (594, 596, 779, 777), (522, 668, 851, 709), (593, 594, 777, 776), (670, 669, 852, 853), (594, 597, 780, 777), (515, 670, 853, 704), (597, 598, 781, 780), (669, 516, 705, 852), (598, 599, 782, 781), (668, 669, 852, 851), (599, 600, 783, 782), (669, 671, 854, 852), (600, 504, 695, 783), (671, 672, 855, 854), (602, 601, 784, 785), (672, 673, 856, 855), (498, 602, 785, 681), (673, 674, 857, 856), (603, 518, 706, 786), (674, 675, 858, 857), (604, 603, 786, 787), (675, 523, 710, 858), (605, 604, 787, 788), (601, 605, 788, 784), (606, 521, 708, 789), (533, 606, 789, 718), (607, 608, 791, 790), (608, 609, 792, 791), (531, 610, 793, 716), (520, 611, 794, 678), (611, 522, 709, 794), (523, 607, 790, 710), (607, 524, 679, 790), (612, 607, 790, 795), (610, 612, 795, 793), (609, 610, 793, 792), (610, 532, 717, 793), (539, 613, 796, 723), (508, 542, 725, 698), (613, 614, 797, 796), (544, 543, 726, 727), (614, 520, 678, 797), (513, 544, 727, 702), (517, 615, 798, 676), (543, 514, 703, 726), (615, 508, 698, 798), (542, 543, 726, 725), (616, 538, 722, 799), (543, 545, 728, 726), (618, 617, 800, 801), (545, 546, 729, 728), (507, 618, 801, 697), (546, 547, 730, 729), (537, 616, 799, 721), (506, 548, 731, 696), (616, 506, 696, 799), (548, 507, 697, 731), (617, 616, 799, 800), (547, 548, 731, 730), (500, 619, 802, 685), (548, 549, 732, 731), (619, 620, 803, 802), (549, 500, 685, 732), (620, 621, 804, 803), (550, 551, 734, 733), (621, 622, 805, 804), (551, 552, 735, 734), (622, 623, 806, 805), (552, 553, 736, 735), (623, 540, 687, 806), (553, 554, 737, 736), (511, 624, 807, 701), (554, 512, 688, 737), (626, 625, 808, 809), (519, 550, 733, 707), (627, 626, 809, 810), (541, 555, 738, 724), (502, 627, 810, 693), (555, 556, 739, 738), (1052, 1053, 1096, 1076), (862, 903, 904, 905, 901, 902, 886, 407, 175, 408), (889, 911, 874, 873, 907, 908, 890), (861, 1026, 1211, 1055), (891, 906, 878, 312), (887, 909, 910, 872, 239), (953, 954, 1139, 1138), (885, 915, 913, 912, 877, 239), (871, 1013, 1198, 1042), (876, 920, 875), (888, 952, 1137, 1075), (1013, 886, 1044, 1198), (897, 929, 898), (952, 951, 1136, 1137), (899, 927, 926, 935, 936, 937, 938, 939, 940, 893, 241), (1025, 1013, 1198, 1210), (892, 928, 926, 934, 933, 932, 931, 930, 929, 883, 346, 145), (860, 941, 880, 310), (951, 950, 1135, 1136), (871, 946, 879, 943, 942, 870), (869, 945, 944, 859, 241), (1024, 1025, 1210, 1209), (950, 949, 1134, 1135), (895, 954, 953, 868, 959, 896), (1023, 1024, 1209, 1208), (867, 958, 957, 860, 310), (888, 868, 968, 967, 966, 965, 962, 961, 960, 866, 142, 357), (949, 948, 1133, 1134), (865, 964, 962, 963, 867, 310), (1022, 1023, 1208, 1207), (948, 947, 1132, 1133), (859, 969, 899, 241), (898, 972, 973, 876, 875, 971, 897), (1021, 1022, 1207, 1206), (947, 861, 1055, 1132), (1015, 1021, 1206, 1200), (881, 984, 985, 986, 987, 988, 989, 981, 980, 891, 312), (879, 946, 1131, 1069), (890, 983, 889), (1014, 1015, 1200, 1199), (946, 871, 1042, 1131), (874, 995, 873), (1015, 1020, 1205, 1200), (872, 999, 998, 1004, 885, 239), (945, 869, 1061, 1130), (1020, 1019, 1204, 1205), (866, 1007, 1006, 1011, 1010, 1009, 1008, 879, 862, 408, 142), (944, 945, 1130, 1129), (1019, 1018, 1203, 1204), (859, 944, 1129, 1041), (870, 1013, 871), (1018, 893, 1080, 1203), (886, 1013, 1025, 1024, 1023, 1022, 1021, 1015, 1016, 1017, 892, 145, 407), (943, 879, 1069, 1128), (892, 1017, 1202, 1079), (896, 1026, 895), (942, 943, 1128, 1127), (894, 1028, 1027, 1036, 1037, 1038, 881, 312), (1017, 1016, 1201, 1202), (1049, 1050, 1114, 1083), (1046, 1047, 1075), (1043, 1044, 1087, 1086, 1090, 1089, 1088, 1056), (1040, 1041, 1129, 1130, 1061, 1062, 1127, 1128, 1069, 1070, 1126, 1054), (1077, 1093, 1092, 1064, 1063, 1095, 1094, 1039, 1040, 1068, 1091, 1078), (1073, 1099, 1098, 1100, 1074), (1067, 1097, 1098, 1101, 1102, 1103, 1104, 1105, 1066), (1065, 1105, 1048, 1049), (1057, 1106, 1107, 1108, 1109, 1110, 1051, 1052), (1084, 1114, 1115, 1116, 1117, 1118, 1119, 1111, 1112, 1085), (1080, 1125, 1124, 1123, 1122, 1121, 1120, 1111, 1113, 1079), (1069, 1131, 1042, 1043), (1075, 1137, 1136, 1135, 1134, 1133, 1132, 1055, 1046), (1081, 1140, 1141, 1068, 1040, 1054, 1142, 1143, 1060, 1047, 1138, 1139, 1082), (1045, 1144, 1047, 1046), (1059, 1145, 1146, 1147, 1149, 1058), (1060, 1148, 1147, 1150, 1151, 1152, 1153, 1047), (1039, 1155, 1067, 1066, 1158, 1157, 1084, 1085, 1154, 1041, 1040), (1083, 1156, 1065, 1049), (1048, 1159, 1160, 1161, 1162, 1163, 1164, 1050, 1049), (1072, 1167, 1166, 1174, 1173, 1172, 1171, 1170, 1169, 1071), (1078, 1165, 1166, 1175, 1176, 1177, 1178, 1179, 1168, 1077), (1076, 1168, 1057, 1052), (1051, 1180, 1053, 1052), (1064, 1180, 1185, 1186, 1187, 1188, 1183, 1184, 1063), (1074, 1189, 1183, 1182, 1181, 1073), (1058, 1197, 1191, 1192, 1059), (1056, 1069, 1043), (1069, 1193, 1194, 1195, 1196, 1191, 1190, 1070), (1061, 1199, 1200, 1206, 1207, 1208, 1209, 1210, 1198, 1062), (1042, 1198, 1044, 1043), (1079, 1202, 1201, 1200, 1205, 1204, 1203, 1080), (1055, 1211, 1045, 1046), (1082, 1211, 1216, 1217, 1218, 1219, 1220, 1212, 1213, 1081), (1071, 1223, 1222, 1221, 1212, 1215, 1214, 1072), (1029, 882, 1072, 1214), (955, 956, 1141, 1140), (1030, 1029, 1214, 1215), (956, 878, 1068, 1141), (1026, 896, 1045, 1211), (860, 957, 1142, 1054), (895, 1026, 1211, 1082), (958, 867, 1060, 1143), (1026, 1031, 1216, 1211), (957, 958, 1143, 1142), (1031, 1032, 1217, 1216), (959, 868, 1047, 1144), (1032, 1033, 1218, 1217), (896, 959, 1144, 1045), (1033, 1034, 1219, 1218), (868, 888, 1075, 1047), (1034, 1035, 1220, 1219), (866, 960, 1145, 1059), (1035, 1027, 1212, 1220), (960, 961, 1146, 1145), (1027, 1030, 1215, 1212), (963, 962, 1147, 1148), (1036, 1027, 1212, 1221), (867, 963, 1148, 1060), (1037, 1036, 1221, 1222), (964, 865, 1058, 1149), (1038, 1037, 1222, 1223), (962, 964, 1149, 1147), (881, 1038, 1223, 1071), (961, 962, 1147, 1146), (962, 965, 1150, 1147), (965, 966, 1151, 1150), (966, 967, 1152, 1151), (967, 968, 1153, 1152), (968, 868, 1047, 1153), (899, 969, 1154, 1085), (969, 859, 1041, 1154), (887, 970, 1155, 1039), (970, 877, 1067, 1155), (971, 875, 1065, 1156), (897, 971, 1156, 1083), (973, 972, 1157, 1158), (876, 973, 1158, 1066), (972, 898, 1084, 1157), (864, 974, 1159, 1048), (974, 975, 1160, 1159), (975, 976, 1161, 1160), (976, 977, 1162, 1161), (977, 978, 1163, 1162), (978, 979, 1164, 1163), (979, 883, 1050, 1164), (891, 980, 1165, 1078), (982, 981, 1166, 1167), (882, 982, 1167, 1072), (983, 863, 1057, 1168), (984, 881, 1071, 1169), (985, 984, 1169, 1170), (986, 985, 1170, 1171), (987, 986, 1171, 1172), (988, 987, 1172, 1173), (989, 988, 1173, 1174), (981, 989, 1174, 1166), (902, 901, 1086, 1087), (980, 981, 1166, 1165), (886, 902, 1087, 1044), (981, 990, 1175, 1166), (903, 862, 1056, 1088), (990, 991, 1176, 1175), (904, 903, 1088, 1089), (991, 992, 1177, 1176), (905, 904, 1089, 1090), (992, 993, 1178, 1177), (901, 905, 1090, 1086), (993, 994, 1179, 1178), (878, 906, 1091, 1068), (994, 983, 1168, 1179), (906, 891, 1078, 1091), (983, 890, 1077, 1168), (907, 873, 1064, 1092), (889, 983, 1168, 1076), (908, 907, 1092, 1093), (873, 995, 1180, 1064), (890, 908, 1093, 1077), (996, 884, 1073, 1181), (909, 887, 1039, 1094), (997, 996, 1181, 1182), (872, 910, 1095, 1063), (998, 999, 1184, 1183), (910, 909, 1094, 1095), (999, 872, 1063, 1184), (911, 889, 1076, 1096), (995, 874, 1053, 1180), (874, 911, 1096, 1053), (900, 995, 1180, 1051), (877, 912, 1097, 1067), (995, 1000, 1185, 1180), (914, 913, 1098, 1099), (1000, 1001, 1186, 1185), (884, 914, 1099, 1073), (1001, 1002, 1187, 1186), (928, 892, 1079, 1113), (915, 885, 1074, 1100), (1002, 1003, 1188, 1187), (929, 930, 1115, 1114), (1003, 998, 1183, 1188), (913, 915, 1100, 1098), (930, 931, 1116, 1115), (998, 997, 1182, 1183), (912, 913, 1098, 1097), (931, 932, 1117, 1116), (1004, 998, 1183, 1189), (913, 916, 1101, 1098), (932, 933, 1118, 1117), (885, 1004, 1189, 1074), (916, 917, 1102, 1101), (933, 934, 1119, 1118), (1005, 880, 1070, 1190), (917, 918, 1103, 1102), (934, 926, 1111, 1119), (1006, 1007, 1192, 1191), (918, 919, 1104, 1103), (926, 928, 1113, 1111), (1007, 866, 1059, 1192), (875, 920, 1105, 1065), (935, 926, 1111, 1120), (862, 879, 1069, 1056), (920, 876, 1066, 1105), (936, 935, 1120, 1121), (1008, 1009, 1194, 1193), (919, 920, 1105, 1104), (937, 936, 1121, 1122), (1009, 1010, 1195, 1194), (920, 864, 1048, 1105), (938, 937, 1122, 1123), (1010, 1011, 1196, 1195), (921, 922, 1107, 1106), (939, 938, 1123, 1124), (1011, 1006, 1191, 1196), (922, 923, 1108, 1107), (940, 939, 1124, 1125), (1006, 1005, 1190, 1191), (923, 924, 1109, 1108), (893, 940, 1125, 1080), (1012, 1006, 1191, 1197), (924, 925, 1110, 1109), (883, 929, 1114, 1050), (925, 900, 1051, 1110), (865, 1012, 1197, 1058), (929, 897, 1083, 1114), (863, 921, 1106, 1057), (879, 1008, 1193, 1069), (898, 929, 1114, 1084), (926, 927, 1112, 1111), (1013, 870, 1062, 1198), (941, 860, 1054, 1126), (927, 899, 1085, 1112), (869, 1014, 1199, 1061), (880, 941, 1126, 1070), (1016, 1015, 1200, 1201), (870, 942, 1127, 1062), (1417, 1418, 1531, 1529, 1443), (1363, 1364, 1549, 1548), (1236, 1271, 1269, 1268, 1246, 243), (1231, 1291, 1476, 1424), (1245, 1276, 1244), (1225, 1358, 1543, 1420), (1260, 1290, 1475, 1416), (1233, 1280, 1281, 1282, 1283, 1284, 1278, 1277, 1257, 316), (1362, 1260, 1416, 1547), (1289, 1256, 1444, 1474), (1361, 1362, 1547, 1546), (1232, 1291, 1231), (1288, 1289, 1474, 1473), (1230, 1294, 1293, 1236, 243), (1360, 1361, 1546, 1545), (1287, 1288, 1473, 1472), (1254, 1301, 1300, 1306, 1305, 1304, 1303, 1302, 1224, 412, 146), (1359, 1360, 1545, 1544), (1237, 1302, 1238), (1286, 1287, 1472, 1471), (1358, 1359, 1544, 1543), (1285, 1286, 1471, 1470), (1251, 1316, 1252), (1357, 1242, 1415, 1542), (1266, 1320, 1316, 1315, 1314, 1265), (1264, 1319, 1249, 314), (1278, 1285, 1470, 1463), (1228, 1321, 1229), (1356, 1357, 1542, 1541), (1247, 1321, 1334, 1333, 1332, 1331, 1330, 1323, 1324, 1325, 1240, 149, 411), (1277, 1278, 1463, 1462), (1224, 1338, 1339, 1340, 1335, 1336, 1337, 1247, 411, 176, 412), (1255, 1344, 1256), (1355, 1356, 1541, 1540), (1257, 1341, 1267, 316), (1226, 1345, 1230, 243), (1231, 1342, 1343, 1344, 1346, 1232), (1278, 1284, 1469, 1463), (1248, 1347, 1263, 245), (1262, 1350, 1351, 1245, 1244, 1349, 1261), (1354, 1355, 1540, 1539), (1284, 1283, 1468, 1469), (1353, 1354, 1539, 1538), (1261, 1366, 1262), (1283, 1282, 1467, 1468), (1263, 1364, 1363, 1372, 1373, 1374, 1375, 1376, 1241, 245), (1352, 1353, 1538, 1537), (1240, 1365, 1363, 1371, 1370, 1369, 1368, 1367, 1366, 1242, 334, 149), (1249, 1377, 1239, 314), (1238, 1379, 1378, 1228, 1229, 1382, 1237), (1282, 1281, 1466, 1467), (1227, 1381, 1380, 1248, 245), (1259, 1352, 1537, 1413), (1281, 1280, 1465, 1466), (1250, 1384, 1383, 1392, 1393, 1394, 1395, 1233, 316), (1350, 1262, 1448, 1535), (1243, 1396, 1403, 1402, 1401, 1400, 1398, 1397, 1254, 146, 345), (1280, 1233, 1425, 1465), (1253, 1398, 1399, 1264, 314), (1245, 1351, 1536, 1436), (1265, 1396, 1266), (1414, 1415, 1551, 1447), (1411, 1412, 1581, 1434), (1408, 1409, 1522, 1521, 1520, 1525, 1524, 1523, 1419), (1405, 1406, 1565, 1566, 1421, 1422, 1563, 1564, 1430, 1431, 1562, 1438), (1427, 1455, 1454, 1456, 1428), (1437, 1453, 1454, 1457, 1458, 1459, 1460, 1461, 1436), (1435, 1461, 1413, 1414), (1426, 1464, 1463, 1469, 1468, 1467, 1466, 1465, 1425), (1445, 1462, 1463, 1470, 1471, 1472, 1473, 1474, 1444), (1443, 1420, 1417), (1416, 1475, 1476, 1418, 1417), (1424, 1476, 1480, 1481, 1482, 1483, 1478, 1479, 1423), (1428, 1478, 1477, 1427), (1441, 1492, 1485, 1486, 1442), (1419, 1487, 1429, 1408), (1430, 1487, 1488, 1489, 1490, 1491, 1485, 1484, 1431), (1434, 1498, 1497, 1496, 1495, 1494, 1493, 1446, 1411), (1439, 1502, 1503, 1452, 1405, 1438, 1504, 1450, 1451, 1499, 1500, 1501, 1440), (1410, 1501, 1505, 1412, 1411), (1421, 1507, 1508, 1515, 1516, 1517, 1518, 1519, 1506, 1422), (1407, 1506, 1409, 1408), (1432, 1510, 1509, 1508, 1514, 1513, 1512, 1511, 1433), (1444, 1529, 1528, 1527, 1424, 1423, 1530, 1404, 1405, 1452, 1526, 1445), (1404, 1533, 1437, 1436, 1536, 1535, 1448, 1449, 1532, 1406, 1405), (1447, 1534, 1435, 1414), (1413, 1537, 1538, 1539, 1540, 1541, 1542, 1415, 1414), (1420, 1543, 1544, 1545, 1546, 1547, 1416, 1417), (1448, 1551, 1552, 1553, 1554, 1555, 1556, 1548, 1549, 1449), (1433, 1561, 1560, 1559, 1558, 1557, 1548, 1550, 1432), (1429, 1567, 1407, 1408), (1446, 1410, 1411), (1440, 1572, 1573, 1574, 1575, 1576, 1568, 1569, 1439), (1425, 1580, 1579, 1578, 1577, 1568, 1571, 1570, 1426), (1442, 1582, 1583, 1441), (1450, 1584, 1583, 1585, 1586, 1587, 1588, 1581, 1451), (1366, 1367, 1552, 1551), (1291, 1232, 1418, 1476), (1367, 1368, 1553, 1552), (1290, 1291, 1476, 1475), (1368, 1369, 1554, 1553), (1291, 1295, 1480, 1476), (1369, 1370, 1555, 1554), (1295, 1296, 1481, 1480), (1370, 1371, 1556, 1555), (1296, 1297, 1482, 1481), (1371, 1363, 1548, 1556), (1297, 1298, 1483, 1482), (1363, 1365, 1550, 1548), (1298, 1293, 1478, 1483), (1372, 1363, 1548, 1557), (1293, 1292, 1477, 1478), (1373, 1372, 1557, 1558), (1236, 1293, 1478, 1428), (1374, 1373, 1558, 1559), (1299, 1239, 1431, 1484), (1375, 1374, 1559, 1560), (1300, 1301, 1486, 1485), (1376, 1375, 1560, 1561), (1301, 1254, 1442, 1486), (1241, 1376, 1561, 1433), (1224, 1302, 1487, 1419), (1242, 1366, 1551, 1415), (1303, 1304, 1489, 1488), (1366, 1261, 1447, 1551), (1304, 1305, 1490, 1489), (1262, 1366, 1551, 1448), (1305, 1306, 1491, 1490), (1377, 1249, 1438, 1562), (1306, 1300, 1485, 1491), (1239, 1377, 1562, 1431), (1300, 1299, 1484, 1485), (1228, 1378, 1563, 1422), (1307, 1300, 1485, 1492), (1378, 1379, 1564, 1563), (1253, 1307, 1492, 1441), (1379, 1238, 1430, 1564), (1302, 1237, 1429, 1487), (1248, 1380, 1565, 1406), (1238, 1302, 1487, 1430), (1380, 1381, 1566, 1565), (1302, 1303, 1488, 1487), (1381, 1227, 1421, 1566), (1308, 1258, 1446, 1493), (1382, 1229, 1407, 1567), (1309, 1308, 1493, 1494), (1237, 1382, 1567, 1429), (1310, 1309, 1494, 1495), (1258, 1252, 1410, 1446), (1311, 1310, 1495, 1496), (1383, 1384, 1569, 1568), (1312, 1311, 1496, 1497), (1384, 1250, 1439, 1569), (1313, 1312, 1497, 1498), (1385, 1234, 1426, 1570), (1243, 1313, 1498, 1434), (1386, 1385, 1570, 1571), (1314, 1315, 1500, 1499), (1251, 1387, 1572, 1440), (1252, 1316, 1501, 1410), (1387, 1388, 1573, 1572), (1265, 1314, 1499, 1451), (1388, 1389, 1574, 1573), (1250, 1317, 1502, 1439), (1389, 1390, 1575, 1574), (1317, 1318, 1503, 1502), (1390, 1391, 1576, 1575), (1318, 1267, 1452, 1503), (1391, 1383, 1568, 1576), (1319, 1264, 1450, 1504), (1383, 1386, 1571, 1568), (1249, 1319, 1504, 1438), (1392, 1383, 1568, 1577), (1320, 1266, 1412, 1505), (1393, 1392, 1577, 1578), (1316, 1320, 1505, 1501), (1394, 1393, 1578, 1579), (1315, 1316, 1501, 1500), (1395, 1394, 1579, 1580), (1316, 1251, 1440, 1501), (1233, 1395, 1580, 1425), (1321, 1228, 1422, 1506), (1396, 1265, 1451, 1581), (1227, 1322, 1507, 1421), (1254, 1397, 1582, 1442), (1324, 1323, 1508, 1509), (1399, 1398, 1583, 1584), (1325, 1324, 1509, 1510), (1264, 1399, 1584, 1450), (1240, 1325, 1510, 1432), (1398, 1253, 1441, 1583), (1326, 1241, 1433, 1511), (1397, 1398, 1583, 1582), (1327, 1326, 1511, 1512), (1398, 1400, 1585, 1583), (1328, 1327, 1512, 1513), (1400, 1401, 1586, 1585), (1329, 1328, 1513, 1514), (1401, 1402, 1587, 1586), (1323, 1329, 1514, 1508), (1402, 1403, 1588, 1587), (1322, 1323, 1508, 1507), (1403, 1396, 1581, 1588), (1323, 1330, 1515, 1508), (1396, 1243, 1434, 1581), (1330, 1331, 1516, 1515), (1266, 1396, 1581, 1412), (1331, 1332, 1517, 1516), (1332, 1333, 1518, 1517), (1333, 1334, 1519, 1518), (1334, 1321, 1506, 1519), (1321, 1247, 1409, 1506), (1229, 1321, 1506, 1407), (1336, 1335, 1520, 1521), (1337, 1336, 1521, 1522), (1247, 1337, 1522, 1409), (1338, 1224, 1419, 1523), (1339, 1338, 1523, 1524), (1340, 1339, 1524, 1525), (1335, 1340, 1525, 1520), (1267, 1341, 1526, 1452), (1246, 1268, 1453, 1437), (1341, 1257, 1445, 1526), (1270, 1269, 1454, 1455), (1342, 1231, 1424, 1527), (1235, 1270, 1455, 1427), (1343, 1342, 1527, 1528), (1271, 1236, 1428, 1456), (1344, 1255, 1443, 1529), (1269, 1271, 1456, 1454), (1230, 1345, 1530, 1423), (1268, 1269, 1454, 1453), (1345, 1226, 1404, 1530), (1269, 1272, 1457, 1454), (1256, 1344, 1529, 1444), (1272, 1273, 1458, 1457), (1344, 1343, 1528, 1529), (1273, 1274, 1459, 1458), (1346, 1344, 1529, 1531), (1274, 1275, 1460, 1459), (1232, 1346, 1531, 1418), (1244, 1276, 1461, 1435), (1263, 1347, 1532, 1449), (1276, 1245, 1436, 1461), (1347, 1248, 1406, 1532), (1275, 1276, 1461, 1460), (1226, 1348, 1533, 1404), (1276, 1259, 1413, 1461), (1348, 1246, 1437, 1533), (1257, 1277, 1462, 1445), (1349, 1244, 1435, 1534), (1279, 1278, 1463, 1464), (1261, 1349, 1534, 1447), (1234, 1279, 1464, 1426), (1351, 1350, 1535, 1536), (1255, 1225, 1420, 1443), (1775, 1776, 1890, 1888, 1806), (1744, 1592, 1780, 1922), (1598, 1639, 1599), (1671, 1672, 1850, 1849), (1600, 1637, 1636, 1645, 1646, 1647, 1648, 1649, 1650, 1592, 237), (1707, 1630, 1808, 1885), (1591, 1638, 1636, 1644, 1643, 1642, 1641, 1640, 1639, 1626, 358, 141), (1622, 1651, 1616, 306), (1636, 1637, 1815, 1814), (1606, 1656, 1615, 1653, 1652, 1605), (1604, 1655, 1654, 1612, 237), (1591, 1743, 1921, 1779), (1669, 1671, 1849, 1847), (1601, 1658, 1657, 1666, 1667, 1589, 308), (1627, 1707, 1885, 1805), (1595, 1618, 1674, 1673, 1672, 1671, 1669, 1668, 1625, 138, 369), (1597, 1631, 1809, 1783), (1624, 1669, 1670, 1617, 306), (1743, 1742, 1920, 1921), (1668, 1669, 1847, 1846), (1611, 1678, 1676, 1675, 1621, 235), (1611, 1701, 1879, 1794), (1620, 1683, 1619), (1635, 1593, 1774, 1813), (1742, 1741, 1919, 1920), (1589, 1687, 1688, 1689, 1690, 1691, 1692, 1685, 1684, 1630, 308), (1669, 1624, 1803, 1847), (1701, 1700, 1878, 1879), (1634, 1635, 1813, 1812), (1609, 1699, 1608), (1604, 1740, 1918, 1789), (1607, 1702, 1701, 1611, 235), (1617, 1670, 1848, 1798), (1628, 1710, 1629), (1706, 1701, 1879, 1884), (1630, 1707, 1627, 308), (1594, 1711, 1607, 235), (1608, 1708, 1709, 1710, 1712, 1609), (1633, 1634, 1812, 1811), (1625, 1715, 1714, 1719, 1718, 1717, 1716, 1615, 1596, 404, 138), (1739, 1605, 1790, 1917), (1670, 1669, 1847, 1848), (1596, 1723, 1724, 1725, 1721, 1722, 1623, 403, 174, 404), (1705, 1706, 1884, 1883), (1632, 1633, 1811, 1810), (1602, 1734, 1603), (1734, 1602, 1788, 1912), (1618, 1738, 1734, 1733, 1732), (1617, 1737, 1622, 306), (1625, 1668, 1846, 1804), (1605, 1739, 1606), (1704, 1705, 1883, 1882), (1623, 1739, 1750, 1749, 1748, 1747, 1746, 1741, 1742, 1743, 1591, 141, 403), (1631, 1632, 1810, 1809), (1733, 1734, 1912, 1911), (1612, 1751, 1600, 237), (1599, 1754, 1755, 1620, 1619, 1753, 1598), (1618, 1595, 1781, 1770), (1703, 1704, 1882, 1881), (1772, 1773, 1817, 1784), (1769, 1770, 1781), (1766, 1767, 1900, 1899, 1903, 1902, 1901, 1782), (1763, 1764, 1832, 1833, 1789, 1790, 1830, 1831, 1796, 1797, 1829, 1802), (1783, 1809, 1810, 1811, 1812, 1813, 1774, 1775), (1785, 1817, 1818, 1819, 1820, 1821, 1822, 1814, 1815, 1786), (1780, 1828, 1827, 1826, 1825, 1824, 1823, 1814, 1816, 1779), (1796, 1834, 1765, 1766), (1795, 1768, 1769), (1788, 1839, 1840, 1841, 1842, 1843, 1835, 1836, 1787), (1777, 1845, 1844, 1835, 1838, 1837, 1778), (1804, 1846, 1847, 1803), (1798, 1848, 1847, 1849, 1850, 1851, 1852, 1770), (1793, 1855, 1854, 1856, 1794), (1801, 1853, 1854, 1857, 1858, 1859, 1860, 1861, 1800), (1799, 1861, 1771, 1772), (1778, 1864, 1863, 1870, 1869, 1868, 1867, 1866, 1865, 1777), (1808, 1862, 1863, 1871, 1872, 1873, 1874, 1875, 1807), (1806, 1783, 1775), (1774, 1876, 1877, 1776, 1775), (1792, 1877, 1881, 1882, 1883, 1884, 1879, 1880, 1791), (1794, 1879, 1878, 1793), (1807, 1888, 1887, 1886, 1792, 1791, 1889, 1762, 1763, 1805, 1885, 1808), (1803, 1898, 1892, 1893, 1804), (1782, 1796, 1766), (1796, 1894, 1895, 1896, 1897, 1892, 1891, 1797), (1781, 1909, 1908, 1907, 1906, 1905, 1904, 1795, 1769), (1787, 1913, 1914, 1805, 1763, 1802, 1915, 1798, 1770, 1910, 1911, 1912, 1788), (1768, 1912, 1916, 1770, 1769), (1789, 1918, 1919, 1924, 1925, 1926, 1927, 1928, 1917, 1790), (1765, 1917, 1767, 1766), (1779, 1921, 1920, 1919, 1923, 1922, 1780), (1762, 1930, 1801, 1800, 1933, 1932, 1785, 1786, 1929, 1764, 1763), (1784, 1931, 1799, 1772), (1771, 1934, 1935, 1936, 1937, 1938, 1939, 1773, 1772), (1709, 1708, 1886, 1887), (1673, 1674, 1852, 1851), (1741, 1745, 1923, 1919), (1639, 1640, 1818, 1817), (1710, 1628, 1806, 1888), (1674, 1618, 1770, 1852), (1740, 1741, 1919, 1918), (1640, 1641, 1819, 1818), (1607, 1711, 1889, 1791), (1621, 1675, 1853, 1801), (1741, 1746, 1924, 1919), (1641, 1642, 1820, 1819), (1711, 1594, 1762, 1889), (1677, 1676, 1854, 1855), (1746, 1747, 1925, 1924), (1642, 1643, 1821, 1820), (1629, 1710, 1888, 1807), (1610, 1677, 1855, 1793), (1747, 1748, 1926, 1925), (1643, 1644, 1822, 1821), (1710, 1709, 1887, 1888), (1678, 1611, 1794, 1856), (1748, 1749, 1927, 1926), (1644, 1636, 1814, 1822), (1712, 1710, 1888, 1890), (1676, 1678, 1856, 1854), (1749, 1750, 1928, 1927), (1636, 1638, 1816, 1814), (1609, 1712, 1890, 1776), (1675, 1676, 1854, 1853), (1750, 1739, 1917, 1928), (1645, 1636, 1814, 1823), (1713, 1616, 1797, 1891), (1676, 1679, 1857, 1854), (1739, 1623, 1767, 1917), (1646, 1645, 1823, 1824), (1714, 1715, 1893, 1892), (1679, 1680, 1858, 1857), (1606, 1739, 1917, 1765), (1647, 1646, 1824, 1825), (1715, 1625, 1804, 1893), (1680, 1681, 1859, 1858), (1600, 1751, 1929, 1786), (1648, 1647, 1825, 1826), (1596, 1615, 1796, 1782), (1681, 1682, 1860, 1859), (1751, 1612, 1764, 1929), (1649, 1648, 1826, 1827), (1716, 1717, 1895, 1894), (1619, 1683, 1861, 1799), (1594, 1752, 1930, 1762), (1650, 1649, 1827, 1828), (1717, 1718, 1896, 1895), (1683, 1620, 1800, 1861), (1752, 1621, 1801, 1930), (1592, 1650, 1828, 1780), (1718, 1719, 1897, 1896), (1682, 1683, 1861, 1860), (1753, 1619, 1799, 1931), (1626, 1639, 1817, 1773), (1719, 1714, 1892, 1897), (1683, 1614, 1771, 1861), (1598, 1753, 1931, 1784), (1639, 1598, 1784, 1817), (1714, 1713, 1891, 1892), (1630, 1684, 1862, 1808), (1755, 1754, 1932, 1933), (1599, 1639, 1817, 1785), (1720, 1714, 1892, 1898), (1686, 1685, 1863, 1864), (1620, 1755, 1933, 1800), (1651, 1622, 1802, 1829), (1624, 1720, 1898, 1803), (1590, 1686, 1864, 1778), (1754, 1599, 1785, 1932), (1616, 1651, 1829, 1797), (1615, 1716, 1894, 1796), (1628, 1597, 1783, 1806), (1614, 1756, 1934, 1771), (1605, 1652, 1830, 1790), (1722, 1721, 1899, 1900), (1687, 1589, 1777, 1865), (1756, 1757, 1935, 1934), (1652, 1653, 1831, 1830), (1623, 1722, 1900, 1767), (1688, 1687, 1865, 1866), (1757, 1758, 1936, 1935), (1653, 1615, 1796, 1831), (1723, 1596, 1782, 1901), (1689, 1688, 1866, 1867), (1758, 1759, 1937, 1936), (1612, 1654, 1832, 1764), (1724, 1723, 1901, 1902), (1690, 1689, 1867, 1868), (1759, 1760, 1938, 1937), (1654, 1655, 1833, 1832), (1725, 1724, 1902, 1903), (1691, 1690, 1868, 1869), (1760, 1761, 1939, 1938), (1655, 1604, 1789, 1833), (1721, 1725, 1903, 1899), (1692, 1691, 1869, 1870), (1761, 1626, 1773, 1939), (1656, 1606, 1765, 1834), (1726, 1613, 1795, 1904), (1685, 1692, 1870, 1863), (1615, 1656, 1834, 1796), (1727, 1726, 1904, 1905), (1684, 1685, 1863, 1862), (1613, 1603, 1768, 1795), (1728, 1727, 1905, 1906), (1685, 1693, 1871, 1863), (1657, 1658, 1836, 1835), (1729, 1728, 1906, 1907), (1693, 1694, 1872, 1871), (1658, 1601, 1787, 1836), (1730, 1729, 1907, 1908), (1694, 1695, 1873, 1872), (1659, 1590, 1778, 1837), (1731, 1730, 1908, 1909), (1695, 1696, 1874, 1873), (1660, 1659, 1837, 1838), (1595, 1731, 1909, 1781), (1696, 1697, 1875, 1874), (1602, 1661, 1839, 1788), (1732, 1733, 1911, 1910), (1697, 1629, 1807, 1875), (1661, 1662, 1840, 1839), (1603, 1734, 1912, 1768), (1593, 1698, 1876, 1774), (1662, 1663, 1841, 1840), (1618, 1732, 1910, 1770), (1608, 1699, 1877, 1792), (1663, 1664, 1842, 1841), (1601, 1735, 1913, 1787), (1700, 1610, 1793, 1878), (1664, 1665, 1843, 1842), (1735, 1736, 1914, 1913), (1701, 1702, 1880, 1879), (1665, 1657, 1835, 1843), (1736, 1627, 1805, 1914), (1702, 1607, 1791, 1880), (1657, 1660, 1838, 1835), (1737, 1617, 1798, 1915), (1699, 1609, 1776, 1877), (1666, 1657, 1835, 1844), (1622, 1737, 1915, 1802), (1698, 1699, 1877, 1876), (1667, 1666, 1844, 1845), (1738, 1618, 1770, 1916), (1699, 1703, 1881, 1877), (1589, 1667, 1845, 1777), (1734, 1738, 1916, 1912)])
me_cube_002.polygons.foreach_set('material_index', [0, 0, 0, 0, 0, 0, 0, 0, 0, 0, 0, 0, 0, 0, 0, 0, 0, 0, 0, 0, 0, 0, 0, 0, 0, 0, 0, 0, 0, 0, 0, 0, 0, 0, 0, 0, 0, 0, 0, 0, 0, 0, 0, 0, 0, 0, 0, 0, 0, 0, 0, 0, 0, 0, 0, 0, 0, 0, 0, 0, 0, 0, 0, 0, 0, 0, 0, 0, 0, 0, 0, 0, 0, 0, 0, 0, 0, 0, 0, 0, 0, 0, 0, 0, 0, 0, 0, 0, 0, 0, 0, 0, 0, 0, 0, 0, 0, 0, 0, 0, 0, 0, 0, 0, 0, 0, 0, 0, 0, 0, 0, 0, 0, 0, 0, 0, 0, 0, 0, 0, 0, 0, 0, 0, 0, 0, 0, 0, 0, 0, 0, 0, 0, 0, 0, 0, 0, 0, 0, 0, 0, 0, 0, 0, 0, 0, 0, 0, 0, 0, 0, 0, 0, 0, 0, 0, 0, 0, 0, 0, 0, 0, 0, 0, 0, 0, 0, 0, 0, 0, 0, 0, 0, 0, 0, 0, 0, 0, 0, 0, 0, 0, 0, 0, 0, 0, 0, 0, 0, 0, 0, 0, 0, 0, 0, 0, 0, 0, 0, 0, 0, 0, 0, 0, 0, 0, 0, 0, 0, 0, 0, 0, 0, 0, 0, 0, 0, 0, 0, 0, 0, 0, 0, 0, 0, 0, 0, 0, 0, 0, 0, 0, 0, 0, 0, 0, 0, 0, 0, 0, 0, 0, 0, 0, 0, 0, 0, 0, 0, 0, 0, 0, 0, 0, 0, 0, 0, 0, 0, 0, 0, 0, 0, 0, 0, 0, 0, 0, 0, 0, 0, 0, 0, 0, 0, 0, 0, 0, 0, 0, 0, 0, 0, 0, 0, 0, 0, 0, 0, 0, 0, 0, 0, 0, 0, 0, 0, 0, 0, 0, 0, 0, 0, 0, 0, 0, 0, 0, 0, 0, 0, 0, 0, 0, 0, 0, 0, 0, 0, 0, 0, 0, 0, 0, 0, 0, 0, 0, 0, 0, 0, 0, 0, 0, 0, 0, 0, 0, 0, 0, 0, 0, 0, 0, 0, 0, 0, 0, 0, 0, 0, 0, 0, 0, 0, 0, 0, 0, 0, 0, 0, 0, 0, 0, 0, 0, 0, 0, 0, 0, 0, 0, 0, 0, 0, 0, 0, 0, 0, 0, 0, 0, 0, 0, 0, 0, 0, 0, 0, 0, 0, 0, 0, 0, 0, 0, 0, 0, 0, 0, 0, 0, 0, 0, 0, 0, 0, 0, 0, 0, 0, 0, 0, 0, 0, 0, 0, 0, 0, 0, 0, 0, 0, 0, 0, 0, 0, 0, 0, 0, 0, 0, 1, 0, 0, 0, 0, 0, 0, 0, 0, 0, 0, 0, 0, 0, 0, 0, 0, 0, 0, 0, 0, 0, 0, 0, 0, 0, 0, 0, 0, 0, 0, 0, 0, 0, 0, 0, 0, 0, 0, 0, 0, 0, 0, 0, 0, 0, 0, 0, 0, 0, 0, 0, 0, 0, 0, 0, 0, 0, 0, 0, 0, 1, 1, 1, 1, 1, 1, 1, 1, 1, 1, 1, 1, 1, 1, 1, 1, 1, 1, 1, 1, 1, 1, 1, 1, 1, 1, 1, 1, 1, 1, 1, 1, 1, 1, 1, 0, 0, 0, 0, 0, 0, 0, 0, 0, 0, 0, 0, 0, 0, 0, 0, 0, 0, 0, 0, 0, 0, 0, 0, 0, 0, 0, 0, 0, 0, 0, 0, 0, 0, 0, 0, 0, 0, 0, 0, 0, 0, 0, 0, 0, 0, 0, 0, 0, 0, 0, 0, 0, 0, 0, 0, 0, 0, 0, 0, 0, 0, 0, 0, 0, 0, 0, 0, 0, 0, 0, 0, 0, 0, 0, 0, 0, 0, 0, 0, 0, 0, 0, 0, 0, 0, 0, 0, 0, 0, 0, 0, 0, 0, 0, 0, 0, 0, 0, 0, 0, 0, 0, 0, 0, 0, 0, 0, 0, 0, 0, 0, 0, 0, 0, 0, 0, 0, 0, 0, 0, 0, 0, 0, 0, 0, 0, 0, 0, 0, 0, 0, 0, 0, 0, 0, 0, 0, 0, 0, 0, 0, 0, 0, 0, 0, 0, 0, 0, 0, 0, 0, 0, 0, 0, 0, 0, 0, 1, 0, 0, 0, 0, 0, 0, 0, 0, 0, 0, 0, 0, 0, 0, 0, 0, 0, 0, 0, 0, 0, 0, 0, 0, 0, 0, 0, 0, 0, 0, 0, 0, 0, 0, 0, 0, 0, 0, 0, 0, 0, 0, 0, 0, 0, 0, 0, 0, 0, 0, 0, 0, 0, 0, 0, 0, 0, 0, 1, 1, 1, 1, 1, 1, 1, 1, 1, 1, 1, 1, 1, 1, 1, 1, 1, 1, 1, 1, 1, 1, 1, 1, 1, 1, 1, 1, 1, 1, 1, 1, 1, 1, 1, 0, 0, 0, 0, 0, 0, 0, 0, 0, 0, 0, 0, 0, 0, 0, 0, 0, 0, 0, 0, 0, 0, 0, 0, 0, 0, 0, 0, 0, 0, 0, 0, 0, 0, 0, 0, 0, 0, 0, 0, 0, 0, 0, 0, 0, 0, 0, 0, 0, 0, 0, 0, 0, 0, 0, 0, 0, 0, 0, 0, 0, 0, 0, 0, 0, 0, 0, 0, 0, 0, 0, 0, 0, 0, 0, 0, 0, 0, 0, 0, 0, 0, 0, 0, 0, 0, 0, 0, 0, 0, 0, 0, 0, 0, 0, 0, 0, 0, 0, 0, 0, 0, 0, 0, 0, 0, 0, 0, 0, 0, 0, 0, 0, 0, 0, 0, 0, 0, 0, 0, 0, 0, 0, 0, 0, 0, 0, 0, 0, 0, 0, 0, 0, 0, 0, 0, 0, 0, 0, 0, 0, 0, 0, 0, 0, 0, 0, 0, 0, 0, 0, 0, 0, 0, 0, 0, 0, 0, 0, 0, 1, 0, 0, 0, 0, 0, 0, 0, 0, 0, 0, 0, 0, 0, 0, 0, 0, 0, 0, 0, 0, 0, 0, 0, 0, 0, 0, 0, 0, 0, 0, 0, 0, 0, 0, 0, 0, 0, 0, 0, 0, 0, 0, 0, 0, 0, 0, 0, 0, 0, 0, 0, 0, 0, 0, 0, 0, 0, 0, 0, 0, 1, 1, 1, 1, 1, 1, 1, 1, 1, 1, 1, 1, 1, 1, 1, 1, 1, 1, 1, 1, 1, 1, 1, 1, 1, 1, 1, 1, 1, 1, 1, 1, 1, 1, 1, 0, 0, 0, 0, 0, 0, 0, 0, 0, 0, 0, 0, 0, 0, 0, 0, 0, 0, 0, 0, 0, 0, 0, 0, 0, 0, 0, 0, 0, 0, 0, 0, 0, 0, 0, 0, 0, 0, 0, 0, 0, 0, 0, 0, 0, 0, 0, 0, 0, 0, 0, 0, 0, 0, 0, 0, 0, 0, 0, 0, 0, 0, 0, 0, 0, 0, 0, 0, 0, 0, 0, 0, 0, 0, 0, 0, 0, 0, 0, 0, 0, 0, 0, 0, 0, 0, 0, 0, 0, 0, 0, 0, 0, 0, 0, 0, 0, 0, 0, 0, 0, 0, 0, 0, 0, 0, 0, 0, 0, 0, 0, 0, 0, 0, 0, 0, 0, 0, 0, 0, 0, 0, 0, 0, 0, 0, 0, 0, 0, 0, 0, 0, 0, 0, 0, 0, 0, 0, 0, 0, 0, 0, 0, 0, 0, 0, 0, 0, 0, 0, 0, 0, 0, 0, 0, 0, 0, 0, 0, 0, 1, 0, 0, 0, 0, 0, 0, 0, 0, 0, 0, 0, 0, 0, 0, 0, 0, 0, 0, 0, 0, 0, 0, 0, 0, 0, 0, 0, 0, 0, 0, 0, 0, 0, 0, 0, 0, 0, 0, 0, 0, 0, 0, 0, 0, 0, 0, 0, 0, 0, 0, 0, 0, 0, 0, 0, 0, 0, 0, 1, 1, 1, 1, 1, 1, 1, 1, 1, 1, 1, 1, 1, 1, 1, 1, 1, 1, 1, 1, 1, 1, 1, 1, 1, 1, 1, 1, 1, 1, 1, 1, 1, 1, 1, 0, 0, 0, 0, 0, 0, 0, 0, 0, 0, 0, 0, 0, 0, 0, 0, 0, 0, 0, 0, 0, 0, 0, 0, 0, 0, 0, 0, 0, 0, 0, 0, 0, 0, 0, 0, 0, 0, 0, 0, 0, 0, 0, 0, 0, 0, 0, 0, 0, 0, 0, 0, 0, 0, 0, 0, 0, 0, 0, 0, 0, 0, 0, 0, 0, 0, 0, 0, 0, 0, 0, 0, 0, 0, 0, 0, 0, 0, 0, 0, 0, 0, 0, 0, 0, 0, 0, 0, 0, 0, 0, 0, 0, 0, 0, 0, 0, 0, 0, 0, 0, 0, 0, 0, 0, 0, 0, 0, 0, 0, 0, 0, 0, 0, 0, 0, 0, 0, 0, 0, 0, 0, 0, 0, 0, 0, 0, 0, 0, 0, 0, 0, 0, 0, 0, 0, 0, 0, 0, 0, 0, 0, 0, 0, 0, 0, 0, 0, 0, 0, 0, 0, 0])
me_cube_002.materials.append(mat_material_001)
me_cube_002.materials.append(mat_bomb)
me_cube_002.use_remesh_preserve_volume = False
me_cube_002.use_remesh_preserve_attributes = False
me_cube_002.use_mirror_vertex_groups = False
me_cube_002.update()

# ---- objects
ob_cube = bpy.data.objects.new('Cube', me_cube_002)

# ---- transforms, parenting, visibility, modifiers, constraints
ob_cube.location = (0.0, 0.0, 1.0)
ob_cube.lineart.crease_threshold = 0.0

# ---- collection membership
col_collection_1.objects.link(ob_cube)

# ---- scene / render settings (as saved in the file)
scene.frame_start = 1; scene.frame_end = 250; scene.frame_set(1)
scene.render.engine = 'BLENDER_EEVEE_NEXT'
scene.render.resolution_percentage = 50
scene.render.dither_intensity = 0.0
scene.cycles.use_denoising = False
scene.cycles.samples = 128
scene.cycles.sampling_pattern = 'TABULATED_SOBOL'
scene.cycles.light_sampling_threshold = 0.0
scene.cycles.use_adaptive_sampling = False
scene.cycles.use_light_tree = False
scene.cycles.blur_glossy = 0.0
scene.cycles.sample_clamp_indirect = 0.0
scene.view_settings.view_transform = 'Standard'
bpy.context.view_layer.update()

# ---- added for rendering (the .blend has no active camera and no usable light): camera, sun
cam_auto = bpy.data.cameras.new('AutoCamera')
cam_auto.lens = 50.0
cam_auto.sensor_width = 36.0
cam_auto.clip_end = 1000.0
ob_auto_camera = bpy.data.objects.new('AutoCamera', cam_auto)
scene.collection.objects.link(ob_auto_camera)
ob_auto_camera.location = (3.20507, -3.84609, 3.56406)
ob_auto_camera.rotation_euler = (1.09748, -7.21219e-08, 0.694738)
scene.camera = ob_auto_camera
light_auto_sun = bpy.data.lights.new('AutoSun', 'SUN')
light_auto_sun.energy = 3.0
light_auto_sun.angle = 0.0523599
ob_auto_sun = bpy.data.objects.new('AutoSun', light_auto_sun)
scene.collection.objects.link(ob_auto_sun)
ob_auto_sun.rotation_euler = (0.872665, 0.174533, 0.523599)
bpy.context.view_layer.update()
